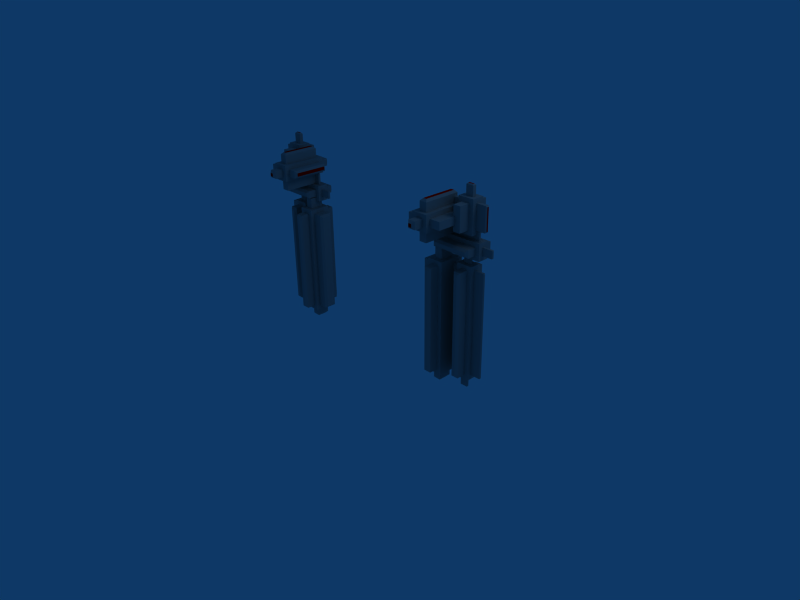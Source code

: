 # Source: verticalblocky.blend  (saved by Blender 2.49.2; exported with 4.5.12 LTS)
import bpy
from mathutils import Matrix  # noqa: F401  (used for matrix-valued properties, if any)

bpy.ops.wm.read_factory_settings(use_empty=True)
scene = bpy.context.scene
scene.name = 'Scene'

# ---- collections
col_collection_1 = bpy.data.collections.new('Collection 1'); scene.collection.children.link(col_collection_1)

# ---- materials (node trees are filled in below, after node groups)
mat_material = bpy.data.materials.new('Material')
mat_material.alpha_threshold = 0.0
mat_material.diffuse_color = (0.56, 0.56, 0.56, 1.0)
mat_material.roughness = 0.5
mat_material.line_color = (0.0, 0.0, 0.0, 1.0)
mat_material_001 = bpy.data.materials.new('Material.001')
mat_material_001.alpha_threshold = 0.0
mat_material_001.diffuse_color = (1.0, 0.0, 0.0, 1.0)
mat_material_001.roughness = 0.5
mat_material_001.line_color = (0.0, 0.0, 0.0, 1.0)

# ---- material node trees

# ---- world
world_world = bpy.data.worlds.new('World'); scene.world = world_world
world_world.color = (0.05656, 0.2208, 0.4)
world_world.use_sun_shadow = False
world_world.sun_shadow_jitter_overblur = 0.0
world_world.cycles.sampling_method = 'MANUAL'
world_world.cycles.sample_map_resolution = 256

# ---- cameras
cam_camera = bpy.data.cameras.new('Camera')
cam_camera.passepartout_alpha = 0.2
cam_camera.clip_end = 100.0
cam_camera.lens = 35.0
cam_camera.ortho_scale = 7.314
cam_camera.show_passepartout = False
cam_camera.show_safe_areas = True
cam_camera.dof.focus_distance = 0.0
cam_camera.dof.aperture_fstop = 128.0

# ---- lights
light_spot = bpy.data.lights.new('Spot', 'POINT')
light_spot.transmission_factor = 0.0
light_spot.cutoff_distance = 30.0
light_spot.energy = 100.0
light_spot.shadow_buffer_clip_start = 1.001
light_spot.shadow_soft_size = 1.0
light_spot.shadow_maximum_resolution = 0.006
light_spot.use_absolute_resolution = True
light_spot.cycles.use_multiple_importance_sampling = False

# ---- meshes
me_mesh_001 = bpy.data.meshes.new('Mesh.001')
me_mesh_001.from_pydata([(-0.1125, 0.06, -0.1626), (-0.1625, 0.04, -0.1826), (-0.1325, 0.04, -0.1826), (0.11, 0.1, 0.9247), (-0.1825, -0.062, -0.08263), (0.11, 0.18, 0.9247), (-0.3025, -0.062, 0.9274), (-0.2225, -0.062, 0.9274), (-0.2225, 0.06, 0.9274), (-0.1825, 0.18, -0.04263), (-0.1625, 0.2, -0.02263), (-0.1325, 0.2, -0.02263), (-0.1325, 0.2, 0.9074), (-0.1825, 0.18, 0.9274), (-0.1125, 0.18, 0.9274), (-0.3025, -0.062, -0.04263), (-0.3225, -0.042, -0.02263), (-0.1125, -0.062, -0.1626), (0.04, 0.18, -0.04525), (0.04, 0.1, -0.04525), (0.11, 0.18, -0.04525), (0.11, 0.1, -0.04525), (0.09, 0.2, 0.9047), (-0.2225, -0.062, -0.04263), (-0.3025, 0.06, -0.04263), (-0.2225, 0.06, -0.04263), (-0.3225, -0.042, 0.9074), (-0.1825, 0.1, -0.04263), (-0.1825, -0.062, -0.1626), (-0.1325, -0.042, -0.1826), (-0.3025, 0.06, 0.9274), (-0.3225, 0.04, -0.02263), (-0.3225, 0.04, 0.9074), (-0.1625, 0.2, 0.9074), (0.09, 0.2, -0.02525), (-0.1125, 0.18, -0.04263), (0.04, 0.1, 0.9247), (-0.06766, -0.404, 1.398), (-0.06766, -0.324, 1.328), (-0.08766, -0.424, 1.348), (-0.1377, -0.324, 1.328), (0.1625, 0.027, 1.272), (0.2525, 0.06, 1.284), (0.2525, 0.06, 1.492), (-0.2228, 0.06, 1.144), (-0.2228, 0.04, 1.074), (0.1872, 0.06, 1.184), (-0.2228, 0.0, 1.034), (0.1872, 0.0, 1.074), (-0.2228, 0.0, 1.184), (-0.1828, 0.0, 1.144), (0.2272, 0.0, 1.184), (0.11, 0.06, -0.08525), (0.11, 0.04, -0.08525), (0.15, 0.0, -0.08525), (0.15, 0.0, 0.9647), (0.04, 0.0, -0.04525), (0.0, 0.0, 0.9647), (0.0, 0.1, 0.9647), (0.15, 0.1, 0.9647), (0.11, 0.06, 0.9647), (0.15, 0.04, -0.04525), (0.15, 0.04, 0.9247), (-0.07252, -0.102, -0.08263), (-0.1825, -0.102, 0.9274), (-0.2225, 0.1, -0.08263), (-0.2225, -0.102, -0.08263), (-0.1825, 0.06, -0.08263), (-0.1125, 0.06, -0.08263), (-0.1125, -0.062, -0.08263), (0.0, 0.04, 0.9247), (0.0, 0.1, -0.08525), (0.0, 0.0, -0.08525), (0.0, 0.04, -0.04525), (0.2272, 0.1, 1.034), (0.2272, 0.1, 1.184), (0.2272, 0.04, 1.144), (0.2272, 0.0, 1.034), (0.2272, 0.06, 1.144), (-0.2225, -0.102, 0.9674), (0.15, 0.1, -0.08525), (-0.07252, 0.1, -0.08263), (-0.2225, 0.1, 0.9674), (-0.1825, 0.1, 0.9274), (-0.1125, 0.1, 0.9274), (-0.1125, 0.1, -0.04263), (-0.2228, 0.1, 1.034), (-0.1828, 0.1, 1.074), (-0.2228, 0.1, 1.184), (0.1872, 0.1, 1.074), (0.01254, 0.1, 1.532), (0.1225, 0.1, 1.492), (0.1625, 0.1, 1.232), (0.1625, 0.1, 1.532), (0.1225, 0.1, 1.272), (-0.02766, 0.1, 1.288), (-0.1377, 0.1, 1.398), (-0.1777, 0.1, 1.438), (-0.1377, 0.1, 1.328), (-0.06766, 0.1, 1.398), (-0.07252, 0.1, 0.9674), (-0.1825, 0.06, 0.9674), (-0.1825, -0.062, 0.9674), (-0.07252, -0.102, 0.9674), (-0.02766, -0.284, 1.398), (0.07234, -0.284, 1.398), (-0.1625, -0.202, -0.02263), (-0.1625, -0.202, 0.9074), (-0.1125, -0.182, 0.9274), (0.06, -0.1, 0.9047), (-0.1825, -0.182, -0.04263), (-0.1325, -0.202, 0.9074), (0.04, -0.08, -0.04525), (0.09, -0.1, -0.02525), (0.06, -0.1, -0.02525), (0.04, -0.08, 0.9247), (0.11, -0.08, 0.9247), (-0.1825, -0.182, 0.9274), (-0.1325, -0.202, -0.02263), (-0.1125, -0.102, -0.04263), (-0.1125, -0.182, -0.04263), (-0.1125, -0.102, 0.9274), (0.11, 0.0, 0.9247), (0.09, -0.1, 0.9047), (0.1225, -0.013, 1.272), (0.0, 0.06, 0.9247), (0.1872, 0.04, 1.184), (-0.1825, -0.062, 1.067), (-0.1825, 0.06, 1.067), (-0.1125, -0.062, 0.9674), (-0.1125, -0.062, 1.067), (-0.1125, 0.06, 0.9674), (-0.1125, 0.06, 1.067), (-0.1828, 0.04, 1.184), (-0.1828, 0.04, 1.284), (-0.1, 0.04, -0.04525), (0.11, 0.04, 1.065), (0.04, 0.04, 0.9647), (0.04, 0.06, 0.9647), (-0.1, 0.04, 0.9247), (-0.1, 0.06, 0.9247), (0.04, 0.06, 1.065), (0.11, 0.06, 1.065), (0.04, 0.04, 1.065), (-0.1825, -0.102, -0.04263), (-0.1, 0.06, -0.04525), (0.0, 0.06, -0.04525), (-0.02766, -0.284, 1.328), (0.01254, 0.06, 1.328), (0.07234, -0.284, 1.328), (0.05254, -0.113, 1.492), (0.05254, -0.113, 1.272), (0.11, 0.04, 0.9647), (0.1872, 0.04, 1.284), (0.01254, 0.06, 1.284), (0.1625, 0.06, 1.284), (-0.1828, 0.06, 1.184), (0.1225, -0.113, 1.272), (0.1225, -0.113, 1.492), (0.1225, -0.013, 1.492), (-0.06766, -0.284, 1.288), (-0.06766, 0.06, 1.288), (-0.02766, 0.06, 1.328), (0.01254, 0.06, 1.492), (-0.08746, 0.027, 1.272), (-0.08746, 0.027, 1.492), (-0.08746, 0.06, 1.438), (0.01254, 0.027, 1.272), (-0.08746, 0.06, 1.272), (0.11, -0.08, -0.04525), (0.04, 0.0, 0.9247), (0.11, 0.0, -0.04525), (-0.06766, -0.284, 1.188), (-0.1377, -0.284, 1.188), (-0.1377, 0.06, 1.188), (-0.08746, 0.06, 1.188), (-0.06766, 0.06, 1.188), (-0.08746, 0.06, 1.284), (-0.1377, 0.06, 1.518), (0.07234, 0.06, 1.328), (0.07234, 0.06, 1.398), (-0.1377, 0.06, 1.284), (-0.1828, 0.06, 1.284), (0.01254, 0.06, 1.272), (0.1872, 0.06, 1.272), (-0.06766, 0.06, 1.272), (-0.06766, 0.06, 1.284), (0.05254, -0.013, 1.492), (0.01254, -0.013, 1.532), (0.05254, -0.013, 1.272), (0.1225, 0.06, 1.532), (0.1625, -0.013, 1.532), (0.1625, -0.013, 1.232), (0.1625, 0.06, 1.272), (0.1625, 0.06, 1.492), (-0.1777, -0.324, 1.288), (-0.1377, 0.06, 1.288), (-0.08746, 0.06, 1.288), (-0.1377, -0.284, 1.288), (0.01254, 0.027, 1.492), (0.01254, 0.1, 1.232), (0.01254, -0.013, 1.232), (0.01254, 0.06, 1.398), (-0.1777, 0.06, 1.328), (-0.1777, 0.1, 1.288), (-0.02766, -0.324, 1.438), (-0.06766, 0.06, 1.438), (-0.1377, -0.284, 1.438), (-0.02766, -0.324, 1.288), (-0.02766, 0.1, 1.438), (-0.02766, 0.06, 1.398), (-0.06766, -0.324, 1.398), (-0.1777, -0.324, 1.438), (-0.1377, -0.324, 1.398), (-0.3178, 0.06, 1.144), (-0.3178, 0.06, 1.074), (-0.3228, 0.045, 1.079), (0.04, 0.04, -0.1803), (0.105, 0.055, -0.1853), (0.25, 0.045, -0.04025), (0.25, 0.045, 0.9197), (0.3222, 0.04, 1.074), (0.3272, 0.055, 1.079), (0.25, 0.055, 0.9197), (0.3222, 0.04, 1.144), (0.11, 0.06, -0.1803), (0.105, 0.045, -0.1853), (0.3222, 0.06, 1.074), (0.3272, 0.055, 1.139), (-0.3228, 0.055, 1.139), (0.15, 0.06, -0.04525), (0.245, 0.06, -0.04525), (0.25, 0.055, -0.04025), (0.15, 0.06, 0.9247), (0.245, 0.06, 0.9247), (-0.3178, 0.04, 1.144), (-0.3228, 0.045, 1.139), (-0.3228, 0.055, 1.079), (0.04, 0.06, -0.1803), (0.045, 0.045, -0.1853), (0.045, 0.055, -0.1853), (-0.2228, 0.06, 1.074), (0.04, 0.04, -0.08525), (0.3222, 0.06, 1.144), (0.3272, 0.045, 1.079), (0.3272, 0.045, 1.139), (0.04, 0.06, -0.08525), (0.245, 0.04, 0.9247), (0.245, 0.04, -0.04525), (0.2272, 0.04, 1.074), (0.1225, 0.027, 1.532), (0.06254, 0.05, 1.632), (0.2625, 0.037, 1.282), (0.2625, 0.037, 1.482), (0.2625, 0.05, 1.282), (0.2625, 0.05, 1.482), (0.2625, 0.05, 1.284), (0.1625, 0.027, 1.492), (0.2525, 0.027, 1.492), (0.1872, 0.06, 1.284), (-0.1828, -0.08, 1.144), (0.1872, 0.0, 1.144), (0.05254, 0.06, 1.532), (0.05254, 0.06, 1.622), (0.1225, 0.06, 1.622), (-0.1828, 0.0, 1.074), (0.05254, 0.027, 1.532), (0.1672, -0.1, 1.124), (-0.1628, -0.1, 1.124), (-0.1628, 0.2, 1.124), (0.1872, -0.08, 1.144), (0.1025, 0.2, 1.292), (0.1872, 0.18, 1.144), (0.1672, 0.2, 1.124), (0.1672, 0.2, 1.094), (-0.1628, -0.1, 1.094), (-0.1828, -0.08, 1.074), (0.1672, -0.1, 1.094), (0.1872, -0.08, 1.074), (0.07254, 0.2, 1.472), (-0.1377, -0.404, 1.398), (-0.06766, -0.404, 1.328), (-0.1628, 0.2, 1.094), (-0.1377, -0.404, 1.328), (-0.1177, -0.424, 1.348), (-0.06766, 0.18, 1.398), (-0.06766, 0.18, 1.328), (-0.08766, 0.2, 1.378), (-0.1177, -0.424, 1.378), (-0.08766, -0.424, 1.378), (-0.1177, 0.2, 1.348), (-0.1377, 0.18, 1.398), (-0.1177, 0.2, 1.378), (0.1025, 0.2, 1.472), (0.1225, 0.18, 1.492), (-0.08746, 0.06, 1.492), (-0.06766, 0.06, 1.492), (-0.1828, 0.18, 1.144), (-0.1828, 0.18, 1.074), (-0.1377, -0.284, 1.518), (-0.1377, 0.06, 1.438), (0.05254, 0.18, 1.272), (-0.06766, -0.284, 1.438), (-0.06766, 0.06, 1.518), (0.07254, 0.2, 1.292), (-0.1177, 0.04, 1.538), (-0.08766, 0.04, 1.538), (0.1872, 0.18, 1.074), (-0.06766, -0.284, 1.518), (-0.08766, -0.264, 1.538), (-0.1177, -0.264, 1.538), (-0.08766, 0.2, 1.348), (0.1225, 0.18, 1.272), (-0.1777, 0.06, 1.398), (0.05254, 0.1, 1.272), (0.05254, 0.1, 1.492), (-0.06766, 0.1, 1.328), (-0.1377, 0.18, 1.328), (-0.2577, 0.06, 1.328), (-0.1777, -0.284, 1.328), (-0.2577, -0.284, 1.398), (-0.2577, -0.284, 1.328), (-0.1777, -0.284, 1.398), (-0.2777, 0.04, 1.348), (0.05254, 0.18, 1.492), (0.1225, 0.027, 1.622), (0.05254, 0.027, 1.622), (0.1125, 0.037, 1.632), (0.2525, 0.06, 1.272), (-0.2577, 0.06, 1.398), (-0.2777, 0.04, 1.378), (-0.1828, 0.1, 1.144), (0.1872, 0.1, 1.144), (0.06254, 0.037, 1.632), (-0.2777, -0.264, 1.348), (0.1125, 0.05, 1.632), (-0.3178, 0.04, 1.074), (-0.2228, 0.04, 1.144), (-0.2777, -0.264, 1.378), (0.11, 0.04, -0.1803), (0.2272, 0.06, 1.074), (0.2525, 0.027, 1.272), (0.04, 0.18, 0.9247), (0.06, 0.2, 0.9047), (-0.1625, -0.042, -0.1826), (-0.1825, 0.06, -0.1626), (0.06, 0.2, -0.02525)], [], [(194, 259, 155), (104, 202, 210), (259, 46, 184), (148, 147, 162), (181, 153, 177), (177, 153, 186), (186, 153, 154), (296, 199, 163), (197, 177, 166), (167, 185, 183), (196, 181, 198), (172, 175, 176), (168, 181, 177), (156, 174, 46), (176, 46, 174), (176, 174, 175), (162, 166, 210), (148, 161, 162), (193, 92, 155), (197, 95, 161), (202, 154, 148), (154, 202, 163), (154, 163, 183), (209, 166, 206), (255, 254, 256), (303, 206, 296), (184, 41, 193), (345, 0, 2, 1), (18, 20, 21, 19), (15, 24, 25, 23), (24, 31, 32, 30), (86, 88, 331, 87), (92, 94, 91, 93), (164, 168, 185, 167), (339, 226, 218, 225), (252, 254, 255, 253), (50, 260, 270, 261), (207, 299, 178, 300), (325, 327, 333, 326), (28, 345, 1, 344), (18, 346, 34, 20), (2, 0, 17, 29), (343, 342, 5, 22), (41, 184, 328, 341), (318, 323, 330, 329), (340, 78, 243, 227), (339, 225, 52, 53), (320, 338, 334, 321), (45, 337, 235, 336), (263, 251, 335, 264), (325, 264, 335, 327), (321, 334, 323, 318), (255, 256, 42, 43), (326, 333, 251, 263), (297, 331, 332, 272), (320, 329, 330, 338), (254, 328, 42, 256), (318, 329, 313, 203), (315, 91, 294, 324), (334, 338, 330, 323), (321, 319, 322, 320), (231, 230, 233, 234), (321, 318, 203, 319), (96, 291, 317, 98), (99, 316, 286, 285), (298, 307, 89, 87), (341, 328, 254, 252), (317, 286, 316, 98), (315, 324, 301, 314), (320, 322, 313, 329), (91, 94, 312, 294), (306, 309, 308, 303), (290, 292, 287, 311), (299, 310, 305, 178), (291, 96, 99, 285), (308, 309, 310, 299), (332, 89, 307, 272), (178, 305, 306, 303), (304, 279, 293, 271), (302, 206, 303, 308), (314, 301, 312, 94), (310, 309, 306, 305), (282, 269, 273, 274), (302, 308, 299, 207), (331, 297, 298, 87), (269, 297, 272, 273), (166, 295, 296, 206), (279, 324, 294, 293), (284, 288, 280, 283), (317, 291, 292, 290), (289, 37, 280, 288), (286, 311, 287, 285), (281, 39, 284, 283), (298, 282, 274, 307), (289, 39, 281, 37), (317, 290, 311, 286), (280, 213, 40, 283), (301, 324, 279, 304), (277, 278, 270, 267), (312, 271, 293, 294), (276, 278, 277, 275), (291, 285, 287, 292), (260, 268, 267, 270), (272, 307, 274, 273), (268, 260, 276, 275), (301, 304, 271, 312), (270, 278, 48, 261), (298, 297, 269, 282), (277, 267, 268, 275), (250, 325, 326, 266), (265, 48, 278, 276), (262, 263, 264, 190), (184, 259, 42, 328), (276, 260, 50, 265), (194, 257, 258, 43), (341, 252, 253, 258), (258, 253, 255, 43), (333, 327, 335, 251), (250, 190, 264, 325), (221, 224, 76, 249), (249, 340, 227, 221), (248, 247, 62, 61), (238, 246, 52, 225), (245, 244, 222, 228), (76, 224, 243, 78), (339, 53, 242, 217), (215, 241, 45, 336), (240, 218, 226, 239), (242, 246, 238, 217), (236, 229, 237, 216), (214, 235, 337, 44), (62, 247, 234, 233), (219, 232, 223, 220), (230, 231, 248, 61), (215, 237, 229, 214), (227, 243, 228, 222), (221, 244, 245, 224), (231, 234, 223, 232), (235, 236, 216, 336), (221, 227, 222, 244), (248, 219, 220, 247), (238, 225, 218, 240), (243, 224, 245, 228), (217, 239, 226, 339), (237, 215, 336, 216), (217, 238, 240, 239), (229, 236, 235, 214), (247, 220, 223, 234), (248, 231, 232, 219), (205, 212, 213, 211), (195, 40, 213, 212), (208, 38, 40, 195), (208, 205, 211, 38), (95, 209, 210, 162), (205, 104, 210, 209), (147, 104, 205, 208), (208, 95, 162, 147), (97, 300, 166, 209), (212, 207, 300, 97), (302, 205, 209, 206), (212, 205, 302, 207), (313, 97, 204, 203), (195, 319, 203, 204), (212, 322, 319, 195), (212, 97, 313, 322), (163, 90, 200, 183), (201, 167, 183, 200), (188, 90, 163, 199), (188, 199, 167, 201), (95, 208, 160, 161), (195, 198, 160, 208), (204, 95, 197, 196), (204, 196, 198, 195), (155, 92, 93, 194), (191, 257, 194, 93), (192, 92, 193, 41), (192, 41, 257, 191), (90, 262, 190, 93), (90, 188, 266, 262), (250, 191, 93, 190), (188, 191, 250, 266), (200, 92, 192, 201), (159, 191, 188, 187), (201, 189, 187, 188), (192, 124, 189, 201), (192, 191, 159, 124), (186, 161, 148, 154), (202, 206, 296, 163), (210, 166, 206, 202), (197, 166, 162, 161), (185, 186, 154, 183), (175, 168, 185, 176), (46, 176, 185, 184), (183, 154, 155, 193), (156, 182, 181, 174), (174, 181, 168, 175), (148, 202, 180, 179), (295, 178, 303, 296), (300, 178, 295, 166), (177, 197, 161, 186), (181, 196, 197, 177), (173, 174, 175, 172), (173, 198, 181, 174), (172, 160, 198, 173), (56, 171, 169, 112), (112, 115, 170, 56), (169, 171, 122, 116), (177, 165, 295, 166), (164, 165, 177, 168), (165, 199, 296, 295), (167, 199, 165, 164), (168, 177, 186, 185), (162, 210, 202, 148), (149, 105, 104, 147), (172, 176, 161, 160), (150, 158, 159, 187), (157, 124, 159, 158), (134, 182, 156, 133), (193, 155, 259, 184), (154, 153, 259, 155), (182, 134, 153, 181), (152, 60, 142, 136), (157, 158, 150, 151), (151, 150, 187, 189), (105, 149, 179, 180), (147, 148, 179, 149), (145, 140, 125, 146), (145, 146, 73, 135), (144, 119, 120, 110), (64, 117, 108, 121), (141, 143, 136, 142), (138, 141, 142, 60), (135, 139, 140, 145), (143, 141, 138, 137), (152, 136, 143, 137), (73, 70, 139, 135), (126, 153, 134, 133), (127, 130, 132, 128), (130, 129, 131, 132), (101, 128, 132, 131), (102, 127, 128, 101), (129, 130, 127, 102), (126, 46, 259, 153), (139, 70, 125, 140), (151, 189, 124, 157), (113, 123, 109, 114), (170, 115, 116, 122), (120, 119, 121, 108), (118, 111, 107, 106), (110, 117, 64, 144), (113, 169, 116, 123), (114, 109, 115, 112), (112, 169, 113, 114), (117, 107, 111, 108), (120, 118, 106, 110), (115, 109, 123, 116), (118, 120, 108, 111), (106, 107, 117, 110), (104, 105, 180, 202), (63, 81, 100, 103), (86, 74, 77, 47), (129, 103, 100, 131), (82, 101, 131, 100), (82, 79, 102, 101), (79, 103, 129, 102), (96, 97, 209, 99), (95, 316, 99, 209), (204, 98, 316, 95), (204, 97, 96, 98), (200, 314, 94, 92), (315, 90, 93, 91), (200, 90, 315, 314), (331, 88, 75, 332), (74, 89, 332, 75), (86, 87, 89, 74), (83, 82, 100, 84), (81, 85, 84, 100), (65, 27, 85, 81), (65, 82, 83, 27), (36, 58, 59, 3), (80, 21, 3, 59), (71, 19, 21, 80), (71, 58, 36, 19), (66, 23, 25, 65), (7, 23, 66, 79), (8, 82, 65, 25), (79, 82, 8, 7), (51, 76, 78, 75), (249, 76, 51, 77), (340, 74, 75, 78), (77, 74, 340, 249), (58, 71, 146, 125), (72, 73, 146, 71), (70, 73, 72, 57), (57, 58, 125, 70), (68, 81, 63, 69), (66, 4, 69, 63), (65, 67, 4, 66), (65, 81, 68, 67), (121, 103, 79, 64), (66, 144, 64, 79), (63, 119, 144, 66), (63, 103, 121, 119), (230, 80, 59, 233), (55, 62, 233, 59), (54, 61, 62, 55), (54, 80, 230, 61), (58, 138, 60, 59), (152, 55, 59, 60), (57, 55, 152, 137), (57, 137, 138, 58), (122, 55, 57, 170), (72, 56, 170, 57), (54, 171, 56, 72), (54, 55, 122, 171), (80, 54, 53, 52), (72, 242, 53, 54), (71, 80, 52, 246), (71, 246, 242, 72), (261, 51, 49, 50), (47, 265, 50, 49), (77, 48, 265, 47), (77, 51, 261, 48), (88, 156, 46, 75), (133, 156, 88, 49), (126, 51, 75, 46), (49, 51, 126, 133), (44, 88, 86, 241), (47, 45, 241, 86), (49, 337, 45, 47), (49, 88, 44, 337), (326, 263, 262, 266), (259, 194, 43, 42), (341, 258, 257, 41), (40, 38, 281, 283), (39, 289, 288, 284), (213, 280, 37, 211), (37, 281, 38, 211), (19, 36, 342, 18), (9, 35, 85, 27), (23, 7, 6, 15), (346, 343, 22, 34), (33, 13, 14, 12), (4, 67, 345, 28), (15, 6, 26, 16), (1, 2, 29, 344), (28, 344, 29, 17), (27, 83, 13, 9), (35, 11, 12, 14), (16, 26, 32, 31), (6, 30, 32, 26), (18, 342, 343, 346), (20, 34, 22, 5), (9, 13, 33, 10), (17, 0, 68, 69), (15, 16, 31, 24), (83, 84, 14, 13), (10, 33, 12, 11), (9, 10, 11, 35), (6, 7, 8, 30), (21, 20, 5, 3), (85, 35, 14, 84), (17, 69, 4, 28), (68, 0, 345, 67), (215, 214, 44, 241), (36, 3, 5, 342), (24, 30, 8, 25), (185, 183, 193, 184), (176, 185, 186, 161)])
me_mesh_001.polygons.foreach_set('material_index', [0, 0, 0, 0, 0, 0, 0, 0, 0, 0, 0, 0, 0, 0, 0, 0, 0, 0, 0, 0, 0, 0, 0, 0, 0, 0, 0, 0, 0, 0, 0, 0, 0, 0, 0, 1, 0, 0, 0, 0, 0, 0, 0, 0, 0, 0, 0, 0, 0, 0, 0, 0, 0, 0, 0, 0, 0, 0, 0, 1, 0, 0, 0, 0, 0, 0, 0, 0, 0, 0, 0, 0, 1, 0, 0, 0, 0, 0, 1, 0, 0, 1, 0, 0, 0, 0, 0, 0, 0, 0, 0, 0, 0, 0, 0, 0, 0, 0, 0, 0, 0, 0, 0, 0, 0, 0, 0, 0, 0, 0, 0, 0, 0, 0, 0, 0, 0, 1, 0, 0, 0, 0, 0, 0, 0, 0, 0, 0, 0, 0, 0, 0, 0, 0, 0, 0, 0, 0, 0, 0, 0, 0, 0, 0, 0, 0, 0, 0, 0, 0, 0, 0, 0, 0, 0, 0, 0, 0, 0, 0, 0, 0, 0, 0, 0, 0, 0, 0, 0, 0, 0, 0, 0, 0, 0, 0, 0, 0, 0, 0, 0, 0, 0, 0, 0, 0, 0, 0, 0, 0, 0, 0, 0, 0, 0, 0, 0, 0, 0, 0, 0, 0, 0, 0, 0, 0, 0, 0, 0, 0, 0, 0, 0, 0, 0, 0, 0, 0, 0, 0, 0, 0, 0, 0, 0, 0, 0, 0, 0, 0, 0, 0, 0, 0, 0, 0, 0, 0, 0, 0, 0, 0, 0, 0, 0, 0, 0, 0, 0, 0, 0, 0, 0, 0, 0, 0, 0, 0, 0, 0, 0, 0, 0, 0, 0, 0, 0, 0, 0, 0, 0, 0, 0, 0, 0, 0, 0, 0, 0, 0, 0, 0, 0, 0, 0, 0, 0, 0, 0, 0, 0, 0, 0, 0, 0, 0, 0, 0, 0, 0, 0, 0, 0, 0, 0, 0, 0, 0, 0, 0, 0, 0, 0, 0, 0, 0, 0, 0, 0, 0, 0, 0, 0, 0, 0, 0, 0, 0, 0, 0, 0, 0, 0, 0, 0, 1, 0, 0, 0, 0, 0, 0, 0, 0, 0, 0, 0, 0, 0, 0, 0, 0, 0, 0, 0, 0, 0, 0, 0, 0, 0, 0, 0, 0, 0, 0, 0, 0, 0])
_uv = me_mesh_001.uv_layers.new(name='UVTex')
_uv.uv.foreach_set('vector', [0.7445, 0.1105, 0.7001, 0.1159, 0.7, 0.1106, 0.9012, 0.1011, 0.91, 0.1745, 0.9014, 0.1746, 0.4599, 0.03685, 0.4599, 0.03685, 0.4599, 0.03685, 0.8884, 0.1011, 0.8796, 0.1745, 0.8798, 0.101, 0.7488, 0.2014, 0.7447, 0.132, 0.7488, 0.1906, 0.7488, 0.1906, 0.7447, 0.132, 0.7488, 0.1864, 0.7488, 0.1864, 0.7447, 0.132, 0.7489, 0.1693, 0.5037, 0.2784, 0.4967, 0.2612, 0.5037, 0.2613, 0.4599, 0.03685, 0.4599, 0.03685, 0.4599, 0.03685, 0.5369, 0.2976, 0.5439, 0.2804, 0.544, 0.2975, 0.8978, 0.51, 0.897, 0.51, 0.898, 0.4365, 0.8407, 0.5248, 0.8367, 0.4513, 0.841, 0.4514, 0.6974, 0.05722, 0.6998, 0.0465, 0.6999, 0.05722, 0.6785, 0.03691, 0.6792, 0.04656, 0.6787, 0.1159, 0.6793, 0.06151, 0.6787, 0.1159, 0.6792, 0.04656, 0.4599, 0.03685, 0.4599, 0.03685, 0.4599, 0.03685, 0.7092, 0.06996, 0.7327, 0.05712, 0.7242, 0.06992, 0.7092, 0.07855, 0.7006, 0.06144, 0.7092, 0.06996, 0.5193, 0.4567, 0.5279, 0.4481, 0.5193, 0.4592, 0.72, 0.3478, 0.7328, 0.3393, 0.7242, 0.3478, 0.4599, 0.03685, 0.4599, 0.03685, 0.4599, 0.03685, 0.4599, 0.03685, 0.4599, 0.03685, 0.4599, 0.03685, 0.4599, 0.03685, 0.4599, 0.03685, 0.4599, 0.03685, 0.536, 0.448, 0.5232, 0.4395, 0.5275, 0.4395, 0.4599, 0.03685, 0.4599, 0.03685, 0.4599, 0.03685, 0.4599, 0.03685, 0.4599, 0.03685, 0.4599, 0.03685, 0.5439, 0.3028, 0.5369, 0.2976, 0.5439, 0.2976, 0.9563, 0.3437, 0.9413, 0.3437, 0.9456, 0.3394, 0.952, 0.3394, 0.5803, 0.3895, 0.5653, 0.3895, 0.5653, 0.3725, 0.5802, 0.3724, 0.7176, 0.5089, 0.7177, 0.535, 0.7006, 0.5351, 0.7005, 0.509, 0.7803, 0.244, 0.7761, 0.2397, 0.7767, 0.0411, 0.781, 0.03685, 0.504, 0.2612, 0.5361, 0.2613, 0.5275, 0.2699, 0.5125, 0.2698, 0.8796, 0.03695, 0.8882, 0.04547, 0.8883, 0.09246, 0.8798, 0.101, 0.5368, 0.2762, 0.5439, 0.2762, 0.5439, 0.2804, 0.5369, 0.2976, 0.7717, 0.352, 0.7728, 0.3509, 0.7749, 0.3509, 0.776, 0.352, 0.495, 0.304, 0.4922, 0.304, 0.4924, 0.2612, 0.4951, 0.2612, 0.9194, 0.4984, 0.9023, 0.4984, 0.9025, 0.4193, 0.9196, 0.4194, 0.923, 0.101, 0.9401, 0.1011, 0.9399, 0.1746, 0.9228, 0.1745, 0.5369, 0.319, 0.539, 0.3211, 0.539, 0.3318, 0.5369, 0.3339, 0.9562, 0.3176, 0.9563, 0.3437, 0.952, 0.3394, 0.9519, 0.3219, 0.5803, 0.3895, 0.576, 0.3938, 0.5696, 0.3938, 0.5653, 0.3895, 0.9456, 0.3394, 0.9413, 0.3437, 0.9412, 0.3177, 0.9455, 0.3219, 0.576, 0.3938, 0.5803, 0.3981, 0.5653, 0.3981, 0.5696, 0.3938, 0.5369, 0.2976, 0.5439, 0.3028, 0.544, 0.3168, 0.5369, 0.3168, 0.9414, 0.4929, 0.9457, 0.4886, 0.9521, 0.4886, 0.9564, 0.4928, 0.598, 0.5155, 0.6129, 0.5155, 0.613, 0.5357, 0.5981, 0.5358, 0.776, 0.3018, 0.7717, 0.3018, 0.7718, 0.2815, 0.7761, 0.2815, 0.9562, 0.4193, 0.9519, 0.4236, 0.9455, 0.4237, 0.9412, 0.4194, 0.7605, 0.5155, 0.7755, 0.5154, 0.7755, 0.5357, 0.7606, 0.5358, 0.544, 0.3339, 0.5418, 0.3318, 0.5418, 0.3211, 0.5439, 0.3189, 0.4967, 0.3232, 0.5037, 0.3232, 0.5016, 0.3254, 0.4988, 0.3254, 0.9367, 0.3403, 0.941, 0.3445, 0.9412, 0.4094, 0.937, 0.4137, 0.7424, 0.1318, 0.7001, 0.132, 0.7001, 0.1298, 0.7446, 0.1297, 0.5369, 0.3339, 0.539, 0.3318, 0.5418, 0.3318, 0.544, 0.3339, 0.7178, 0.5089, 0.7007, 0.5089, 0.7005, 0.4299, 0.7176, 0.4299, 0.9367, 0.4929, 0.9369, 0.4194, 0.9412, 0.4237, 0.941, 0.4886, 0.6997, 0.132, 0.6976, 0.1298, 0.7001, 0.1298, 0.7001, 0.132, 0.8464, 0.5267, 0.8614, 0.5267, 0.8613, 0.5438, 0.8464, 0.5437, 0.8078, 0.5438, 0.7928, 0.5437, 0.7929, 0.5267, 0.8078, 0.5267, 0.9455, 0.4237, 0.9519, 0.4236, 0.9521, 0.4886, 0.9457, 0.4886, 0.6195, 0.5438, 0.6194, 0.5267, 0.6344, 0.5267, 0.6344, 0.5438, 0.841, 0.03691, 0.8612, 0.03685, 0.8619, 0.244, 0.8416, 0.2441, 0.9367, 0.3403, 0.937, 0.4137, 0.9199, 0.4138, 0.9196, 0.3403, 0.9656, 0.06681, 0.9655, 0.0839, 0.9506, 0.08385, 0.9506, 0.06676, 0.9589, 0.5356, 0.9439, 0.5357, 0.9439, 0.5186, 0.9588, 0.5185, 0.9154, 0.2441, 0.9151, 0.3232, 0.898, 0.3231, 0.8983, 0.2441, 0.5369, 0.3168, 0.544, 0.3168, 0.5418, 0.3189, 0.5391, 0.3189, 0.5653, 0.3553, 0.5803, 0.3553, 0.5802, 0.3724, 0.5653, 0.3724, 0.9335, 0.03685, 0.9506, 0.03691, 0.9504, 0.0839, 0.9333, 0.08384, 0.9367, 0.4929, 0.9196, 0.4928, 0.9199, 0.4193, 0.9369, 0.4194, 0.5439, 0.5155, 0.5438, 0.4685, 0.5609, 0.4684, 0.561, 0.5154, 0.6896, 0.4512, 0.6898, 0.5161, 0.6855, 0.5204, 0.6853, 0.447, 0.5411, 0.2719, 0.5411, 0.2655, 0.5476, 0.2655, 0.5475, 0.2719, 0.9401, 0.1011, 0.9443, 0.1054, 0.9441, 0.1703, 0.9399, 0.1746, 0.5653, 0.4323, 0.5653, 0.4152, 0.5802, 0.4152, 0.5803, 0.4323, 0.5653, 0.3125, 0.5696, 0.3082, 0.576, 0.3083, 0.5803, 0.3125, 0.8408, 0.5419, 0.8258, 0.542, 0.8258, 0.5249, 0.8407, 0.5248, 0.7497, 0.04634, 0.754, 0.0506, 0.754, 0.05701, 0.7498, 0.06129, 0.5759, 0.2655, 0.576, 0.3039, 0.5696, 0.304, 0.5695, 0.2655, 0.6684, 0.5205, 0.6682, 0.447, 0.6853, 0.447, 0.6855, 0.5204, 0.4807, 0.5123, 0.4807, 0.5293, 0.4658, 0.5294, 0.4657, 0.5123, 0.6783, 0.3262, 0.6718, 0.3261, 0.672, 0.2612, 0.6785, 0.2612, 0.3273, 0.05483, 0.3561, 0.05474, 0.3571, 0.3716, 0.3283, 0.3717, 0.5653, 0.3296, 0.5653, 0.3125, 0.5803, 0.3125, 0.5802, 0.3296, 0.9656, 0.0369, 0.9655, 0.05399, 0.9506, 0.05394, 0.9506, 0.03685, 0.7221, 0.5046, 0.7178, 0.5089, 0.7176, 0.4299, 0.7219, 0.4341, 0.7327, 0.05712, 0.7444, 0.05708, 0.7444, 0.06131, 0.7327, 0.06135, 0.576, 0.3039, 0.5803, 0.3082, 0.5653, 0.3082, 0.5696, 0.304, 0.9024, 0.336, 0.9088, 0.336, 0.913, 0.3402, 0.8981, 0.3403, 0.5368, 0.2762, 0.5369, 0.2612, 0.5411, 0.2655, 0.5411, 0.2719, 0.9087, 0.3295, 0.913, 0.3253, 0.913, 0.3402, 0.9088, 0.336, 0.9439, 0.5186, 0.9481, 0.5143, 0.9545, 0.5143, 0.9588, 0.5185, 0.898, 0.3253, 0.9023, 0.3296, 0.9024, 0.336, 0.8981, 0.3403, 0.9154, 0.2441, 0.9196, 0.2484, 0.9194, 0.3189, 0.9151, 0.3232, 0.9087, 0.3295, 0.9023, 0.3296, 0.898, 0.3253, 0.913, 0.3253, 0.5653, 0.3553, 0.5696, 0.351, 0.576, 0.351, 0.5803, 0.3553, 0.5824, 0.5267, 0.5824, 0.5438, 0.5675, 0.5438, 0.5674, 0.5267, 0.5801, 0.2612, 0.5803, 0.3082, 0.576, 0.3039, 0.5759, 0.2655, 0.7373, 0.3435, 0.7331, 0.3392, 0.748, 0.3393, 0.7437, 0.3435, 0.5609, 0.4684, 0.5652, 0.4727, 0.5653, 0.5111, 0.561, 0.5154, 0.7263, 0.4299, 0.7266, 0.5089, 0.7223, 0.5047, 0.7221, 0.4342, 0.5653, 0.4323, 0.5803, 0.4323, 0.576, 0.4366, 0.5696, 0.4366, 0.9023, 0.4984, 0.898, 0.4941, 0.8983, 0.4236, 0.9025, 0.4193, 0.5432, 0.5271, 0.5283, 0.5272, 0.5326, 0.5229, 0.539, 0.5229, 0.7435, 0.414, 0.7478, 0.4183, 0.7328, 0.4182, 0.7371, 0.414, 0.4807, 0.5293, 0.4765, 0.5336, 0.4701, 0.5336, 0.4658, 0.5294, 0.543, 0.5443, 0.5281, 0.5443, 0.5281, 0.5272, 0.5431, 0.5272, 0.5281, 0.4481, 0.543, 0.4481, 0.5387, 0.4524, 0.5323, 0.4524, 0.2985, 0.05474, 0.3273, 0.05483, 0.3264, 0.3717, 0.2976, 0.3716, 0.8228, 0.5206, 0.8228, 0.5399, 0.8079, 0.5399, 0.8078, 0.5207, 0.7434, 0.4299, 0.7437, 0.5089, 0.7266, 0.5089, 0.7263, 0.4299, 0.6832, 0.5397, 0.6833, 0.5205, 0.6982, 0.5205, 0.6982, 0.5397, 0.6975, 0.1159, 0.7001, 0.1159, 0.7001, 0.1298, 0.6976, 0.1298, 0.9548, 0.227, 0.9697, 0.2269, 0.9698, 0.244, 0.9548, 0.2441, 0.5037, 0.304, 0.4966, 0.304, 0.4967, 0.2847, 0.5037, 0.2848, 0.7732, 0.4684, 0.7754, 0.4705, 0.7755, 0.5132, 0.7734, 0.5154, 0.4967, 0.2847, 0.4988, 0.2826, 0.5016, 0.2826, 0.5037, 0.2848, 0.539, 0.3318, 0.539, 0.3211, 0.5418, 0.3211, 0.5418, 0.3318, 0.4966, 0.304, 0.5037, 0.304, 0.5037, 0.3232, 0.4967, 0.3232, 0.5503, 0.5155, 0.5653, 0.5155, 0.5652, 0.5358, 0.5503, 0.5358, 0.7446, 0.3179, 0.7488, 0.3179, 0.7488, 0.3382, 0.7445, 0.3382, 0.82, 0.244, 0.8207, 0.03685, 0.841, 0.03691, 0.8403, 0.2441, 0.6831, 0.5205, 0.6832, 0.5408, 0.6682, 0.5408, 0.6682, 0.5205, 0.5429, 0.335, 0.5428, 0.3478, 0.5407, 0.3478, 0.5408, 0.335, 0.6667, 0.3478, 0.6666, 0.3275, 0.6709, 0.3275, 0.671, 0.3477, 0.9443, 0.1531, 0.9444, 0.1328, 0.9593, 0.1329, 0.9593, 0.1532, 0.5037, 0.3264, 0.5037, 0.3467, 0.4995, 0.3467, 0.4994, 0.3264, 0.775, 0.3381, 0.7749, 0.3509, 0.7728, 0.3509, 0.7729, 0.3381, 0.7761, 0.3221, 0.7718, 0.3221, 0.7717, 0.3018, 0.776, 0.3018, 0.775, 0.336, 0.7729, 0.336, 0.7728, 0.3232, 0.7749, 0.3232, 0.4965, 0.3456, 0.4922, 0.3456, 0.4923, 0.3253, 0.4966, 0.3253, 0.7718, 0.2815, 0.7717, 0.2612, 0.776, 0.2612, 0.7761, 0.2815, 0.2947, 0.9765, 0.2851, 0.9765, 0.288, 0.05474, 0.2976, 0.05477, 0.6785, 0.3262, 0.6784, 0.3465, 0.6741, 0.3464, 0.6742, 0.3262, 0.7717, 0.3221, 0.7728, 0.3232, 0.7729, 0.336, 0.7718, 0.337, 0.5396, 0.3489, 0.5397, 0.3339, 0.5408, 0.335, 0.5407, 0.3478, 0.5439, 0.3489, 0.5428, 0.3478, 0.5429, 0.335, 0.544, 0.3339, 0.8226, 0.2441, 0.8232, 0.4513, 0.8222, 0.4502, 0.8215, 0.2452, 0.7761, 0.337, 0.775, 0.336, 0.7749, 0.3232, 0.776, 0.3221, 0.5439, 0.3489, 0.5396, 0.3489, 0.5407, 0.3478, 0.5428, 0.3478, 0.8183, 0.2441, 0.8194, 0.2452, 0.82, 0.4502, 0.819, 0.4513, 0.7761, 0.3371, 0.776, 0.352, 0.7749, 0.3509, 0.775, 0.3381, 0.5397, 0.3339, 0.544, 0.3339, 0.5429, 0.335, 0.5408, 0.335, 0.7718, 0.337, 0.7729, 0.3381, 0.7728, 0.3509, 0.7717, 0.352, 0.5026, 0.3254, 0.5037, 0.3264, 0.4994, 0.3264, 0.5005, 0.3254, 0.7718, 0.337, 0.7761, 0.3371, 0.775, 0.3381, 0.7729, 0.3381, 0.4954, 0.3467, 0.4933, 0.3467, 0.4922, 0.3456, 0.4965, 0.3456, 0.819, 0.4513, 0.82, 0.4502, 0.8222, 0.4502, 0.8232, 0.4513, 0.8183, 0.2441, 0.8226, 0.2441, 0.8215, 0.2452, 0.8194, 0.2452, 0.5974, 0.5005, 0.5654, 0.5006, 0.5739, 0.492, 0.5889, 0.4919, 0.5653, 0.4685, 0.5739, 0.477, 0.5739, 0.492, 0.5654, 0.5006, 0.5973, 0.4684, 0.5888, 0.477, 0.5739, 0.477, 0.5653, 0.4685, 0.5973, 0.4684, 0.5974, 0.5005, 0.5889, 0.4919, 0.5888, 0.477, 0.4717, 0.3574, 0.5037, 0.3575, 0.4952, 0.3661, 0.4802, 0.366, 0.5034, 0.4481, 0.4949, 0.4395, 0.4952, 0.3661, 0.5037, 0.3575, 0.48, 0.4395, 0.4949, 0.4395, 0.5034, 0.4481, 0.4714, 0.448, 0.4714, 0.448, 0.4717, 0.3574, 0.4802, 0.366, 0.48, 0.4395, 0.504, 0.4481, 0.5125, 0.4395, 0.5232, 0.4395, 0.536, 0.448, 0.5037, 0.3575, 0.5123, 0.3661, 0.5125, 0.4395, 0.504, 0.4481, 0.5272, 0.366, 0.5358, 0.3574, 0.536, 0.448, 0.5275, 0.4395, 0.5037, 0.3575, 0.5358, 0.3574, 0.5272, 0.366, 0.5123, 0.3661, 0.6919, 0.4383, 0.7005, 0.4469, 0.6685, 0.447, 0.677, 0.4384, 0.6682, 0.3564, 0.6768, 0.3649, 0.677, 0.4384, 0.6685, 0.447, 0.7002, 0.3563, 0.6917, 0.3649, 0.6768, 0.3649, 0.6682, 0.3564, 0.7002, 0.3563, 0.7005, 0.4469, 0.6919, 0.4383, 0.6917, 0.3649, 0.4872, 0.4567, 0.4957, 0.4482, 0.4955, 0.5123, 0.487, 0.5037, 0.4714, 0.5122, 0.48, 0.5037, 0.487, 0.5037, 0.4955, 0.5123, 0.4716, 0.4481, 0.4957, 0.4482, 0.4872, 0.4567, 0.4801, 0.4567, 0.4716, 0.4481, 0.4801, 0.4567, 0.48, 0.5037, 0.4714, 0.5122, 0.7328, 0.3393, 0.7325, 0.4299, 0.724, 0.4213, 0.7242, 0.3478, 0.7005, 0.4298, 0.7091, 0.4213, 0.724, 0.4213, 0.7325, 0.4299, 0.7008, 0.3392, 0.7328, 0.3393, 0.72, 0.3478, 0.7093, 0.3478, 0.7008, 0.3392, 0.7093, 0.3478, 0.7091, 0.4213, 0.7005, 0.4298, 0.5193, 0.4592, 0.5279, 0.4481, 0.5281, 0.5122, 0.5195, 0.5037, 0.5039, 0.5123, 0.5124, 0.5037, 0.5195, 0.5037, 0.5281, 0.5122, 0.5037, 0.4482, 0.5279, 0.4481, 0.5193, 0.4567, 0.5123, 0.4567, 0.5037, 0.4482, 0.5123, 0.4567, 0.5124, 0.5037, 0.5039, 0.5123, 0.8078, 0.5266, 0.7993, 0.5181, 0.7992, 0.5031, 0.8077, 0.4945, 0.8078, 0.5266, 0.7837, 0.5266, 0.7922, 0.5181, 0.7993, 0.5181, 0.7922, 0.5031, 0.7836, 0.4946, 0.8077, 0.4945, 0.7992, 0.5031, 0.7837, 0.5266, 0.7836, 0.4946, 0.7922, 0.5031, 0.7922, 0.5181, 0.9439, 0.4929, 0.9438, 0.525, 0.9196, 0.5249, 0.9197, 0.4929, 0.9033, 0.2355, 0.9118, 0.244, 0.8798, 0.2441, 0.8883, 0.2355, 0.8796, 0.18, 0.8882, 0.1885, 0.8883, 0.2355, 0.8798, 0.2441, 0.9116, 0.1799, 0.9031, 0.1885, 0.8882, 0.1885, 0.8796, 0.18, 0.9116, 0.1799, 0.9118, 0.244, 0.9033, 0.2355, 0.9031, 0.1885, 0.6999, 0.06145, 0.7006, 0.06144, 0.7092, 0.07855, 0.6999, 0.07858, 0.7242, 0.0785, 0.7327, 0.06135, 0.7444, 0.06131, 0.7444, 0.07844, 0.7242, 0.06992, 0.7327, 0.05712, 0.7327, 0.06135, 0.7242, 0.0785, 0.7006, 0.05721, 0.7327, 0.05712, 0.7092, 0.06996, 0.7006, 0.06144, 0.6974, 0.06145, 0.6999, 0.06145, 0.6999, 0.07858, 0.6974, 0.07858, 0.6793, 0.05728, 0.6974, 0.05722, 0.6974, 0.06145, 0.6793, 0.06151, 0.6787, 0.1159, 0.6793, 0.06151, 0.6974, 0.06145, 0.6975, 0.1159, 0.6974, 0.07858, 0.6999, 0.07858, 0.7, 0.1106, 0.6975, 0.1106, 0.6785, 0.03691, 0.6998, 0.03685, 0.6998, 0.0465, 0.6792, 0.04656, 0.6792, 0.04656, 0.6998, 0.0465, 0.6974, 0.05722, 0.6793, 0.05728, 0.7092, 0.07855, 0.7242, 0.0785, 0.7242, 0.09127, 0.7093, 0.09132, 0.7444, 0.05708, 0.7497, 0.04634, 0.7498, 0.06129, 0.7444, 0.06131, 0.7326, 0.0464, 0.7497, 0.04634, 0.7444, 0.05708, 0.7327, 0.05712, 0.6999, 0.05722, 0.7006, 0.05721, 0.7006, 0.06144, 0.6999, 0.06145, 0.6998, 0.0465, 0.7006, 0.04649, 0.7006, 0.05721, 0.6999, 0.05722, 0.8258, 0.5248, 0.826, 0.4513, 0.8367, 0.4513, 0.8407, 0.5248, 0.8766, 0.4364, 0.898, 0.4365, 0.897, 0.51, 0.8764, 0.5099, 0.4957, 0.5123, 0.4957, 0.5336, 0.4808, 0.5337, 0.4807, 0.5123, 0.7928, 0.5437, 0.7779, 0.5438, 0.7778, 0.5267, 0.7928, 0.5267, 0.8758, 0.2441, 0.8764, 0.4513, 0.8593, 0.4513, 0.8587, 0.2441, 0.7974, 0.4513, 0.7803, 0.4512, 0.781, 0.2441, 0.798, 0.2441, 0.6709, 0.3057, 0.664, 0.2612, 0.671, 0.2612, 0.671, 0.2729, 0.6639, 0.3082, 0.664, 0.2612, 0.6709, 0.3057, 0.6709, 0.3082, 0.4966, 0.2826, 0.4967, 0.2612, 0.5037, 0.2784, 0.5037, 0.2826, 0.9332, 0.03685, 0.9333, 0.08384, 0.912, 0.08391, 0.9118, 0.03692, 0.6974, 0.05722, 0.6999, 0.05722, 0.6999, 0.06145, 0.6974, 0.06145, 0.7092, 0.06996, 0.7242, 0.06992, 0.7242, 0.0785, 0.7092, 0.07855, 0.513, 0.5123, 0.528, 0.5123, 0.5281, 0.5336, 0.5131, 0.5337, 0.9199, 0.3176, 0.9196, 0.2441, 0.941, 0.2441, 0.9412, 0.3176, 0.9412, 0.3438, 0.9562, 0.3437, 0.9562, 0.3651, 0.9413, 0.3651, 0.9118, 0.1971, 0.9332, 0.197, 0.9333, 0.244, 0.912, 0.2441, 0.7488, 0.2751, 0.7446, 0.2751, 0.7445, 0.2538, 0.7488, 0.2538, 0.6975, 0.1106, 0.7, 0.1106, 0.7001, 0.1159, 0.6975, 0.1159, 0.7489, 0.1693, 0.7447, 0.132, 0.749, 0.132, 0.749, 0.1372, 0.7488, 0.211, 0.7445, 0.211, 0.7447, 0.132, 0.7488, 0.2014, 0.7445, 0.211, 0.7488, 0.211, 0.7488, 0.2324, 0.7446, 0.2324, 0.5979, 0.5154, 0.5981, 0.4684, 0.613, 0.4685, 0.6129, 0.5155, 0.6457, 0.5069, 0.6459, 0.4599, 0.6672, 0.46, 0.6671, 0.5069, 0.9562, 0.3176, 0.9412, 0.3176, 0.9414, 0.2441, 0.9564, 0.2441, 0.8796, 0.1745, 0.8884, 0.1011, 0.9012, 0.1011, 0.901, 0.1746, 0.7005, 0.3391, 0.7011, 0.132, 0.7225, 0.132, 0.7219, 0.3392, 0.7488, 0.2965, 0.7488, 0.3179, 0.7446, 0.3179, 0.7445, 0.2965, 0.8764, 0.5437, 0.8614, 0.5438, 0.8614, 0.5267, 0.8763, 0.5267, 0.9439, 0.5143, 0.9439, 0.4972, 0.9588, 0.4971, 0.9589, 0.5142, 0.754, 0.3541, 0.7497, 0.3541, 0.7497, 0.3392, 0.754, 0.3392, 0.9118, 0.197, 0.9119, 0.1756, 0.9268, 0.1757, 0.9268, 0.197, 0.7491, 0.3391, 0.7497, 0.132, 0.754, 0.132, 0.7534, 0.3392, 0.4923, 0.304, 0.4966, 0.304, 0.4965, 0.3253, 0.4922, 0.3253, 0.9346, 0.3176, 0.9347, 0.339, 0.9197, 0.339, 0.9196, 0.3177, 0.7439, 0.132, 0.7445, 0.3391, 0.7231, 0.3392, 0.7225, 0.132, 0.898, 0.3403, 0.9194, 0.3403, 0.9196, 0.4193, 0.8983, 0.4193, 0.9562, 0.4138, 0.9412, 0.4137, 0.9413, 0.3877, 0.9563, 0.3877, 0.6344, 0.5266, 0.6131, 0.5267, 0.613, 0.5006, 0.6344, 0.5006, 0.9562, 0.3663, 0.9562, 0.3876, 0.9413, 0.3877, 0.9412, 0.3663, 0.5761, 0.5006, 0.5974, 0.5006, 0.5973, 0.5267, 0.576, 0.5266, 0.4957, 0.5336, 0.4958, 0.5123, 0.5108, 0.5123, 0.5107, 0.5337, 0.7488, 0.2538, 0.7445, 0.2537, 0.7446, 0.2324, 0.7488, 0.2324, 0.7445, 0.2965, 0.7446, 0.2751, 0.7488, 0.2751, 0.7488, 0.2965, 0.8764, 0.5313, 0.8765, 0.51, 0.8914, 0.51, 0.8913, 0.5314, 0.2509, 0.05474, 0.2536, 0.9477, 0.2248, 0.9478, 0.2221, 0.05483, 0.5803, 0.4366, 0.5802, 0.4537, 0.5653, 0.4537, 0.5653, 0.4366, 0.858, 0.4513, 0.841, 0.4513, 0.8416, 0.2441, 0.8587, 0.2441, 0.1905, 0.9477, 0.1932, 0.05474, 0.2221, 0.05483, 0.2193, 0.9478, 0.7711, 0.2612, 0.7717, 0.4683, 0.7547, 0.4684, 0.754, 0.2612, 0.5846, 0.4641, 0.5803, 0.4684, 0.5809, 0.2612, 0.5852, 0.2655, 0.591, 0.4641, 0.5916, 0.2655, 0.5959, 0.2612, 0.5952, 0.4684, 0.5952, 0.4684, 0.5803, 0.4684, 0.5846, 0.4641, 0.591, 0.4641, 0.9439, 0.4972, 0.9481, 0.4929, 0.9545, 0.4929, 0.9588, 0.4971, 0.628, 0.2612, 0.6237, 0.2655, 0.6173, 0.2655, 0.613, 0.2612, 0.5802, 0.4537, 0.5759, 0.458, 0.5695, 0.458, 0.5653, 0.4537, 0.6237, 0.2655, 0.628, 0.2612, 0.6286, 0.4684, 0.6243, 0.4641, 0.6173, 0.2655, 0.6179, 0.4641, 0.6136, 0.4684, 0.613, 0.2612, 0.9012, 0.1011, 0.9225, 0.101, 0.9228, 0.1745, 0.91, 0.1745, 0.5037, 0.03698, 0.5469, 0.03685, 0.5476, 0.2611, 0.5044, 0.2612, 0.898, 0.2441, 0.8978, 0.3403, 0.8764, 0.3402, 0.8767, 0.2441, 0.8677, 0.4599, 0.8763, 0.4513, 0.8764, 0.4945, 0.8678, 0.4859, 0.8444, 0.4945, 0.8529, 0.486, 0.8678, 0.4859, 0.8764, 0.4945, 0.8444, 0.4945, 0.8442, 0.4514, 0.8528, 0.4599, 0.8529, 0.486, 0.8442, 0.4514, 0.8763, 0.4513, 0.8677, 0.4599, 0.8528, 0.4599, 0.6365, 0.477, 0.645, 0.4684, 0.6451, 0.5005, 0.6366, 0.4919, 0.6131, 0.5006, 0.6216, 0.492, 0.6366, 0.4919, 0.6451, 0.5005, 0.613, 0.4685, 0.6216, 0.477, 0.6216, 0.492, 0.6131, 0.5006, 0.613, 0.4685, 0.645, 0.4684, 0.6365, 0.477, 0.6216, 0.477, 0.9116, 0.03685, 0.9031, 0.04542, 0.8882, 0.04547, 0.8796, 0.03695, 0.9033, 0.09241, 0.9118, 0.1009, 0.8798, 0.101, 0.8883, 0.09246, 0.9116, 0.03685, 0.9118, 0.1009, 0.9033, 0.09241, 0.9031, 0.04542, 0.5275, 0.2699, 0.5361, 0.2613, 0.5358, 0.3574, 0.5272, 0.3489, 0.5037, 0.3573, 0.5123, 0.3488, 0.5272, 0.3489, 0.5358, 0.3574, 0.504, 0.2612, 0.5125, 0.2698, 0.5123, 0.3488, 0.5037, 0.3573, 0.5895, 0.04541, 0.581, 0.03685, 0.613, 0.03694, 0.6044, 0.04546, 0.6123, 0.2612, 0.6038, 0.2526, 0.6044, 0.04546, 0.613, 0.03694, 0.5803, 0.2611, 0.5889, 0.2526, 0.6038, 0.2526, 0.6123, 0.2612, 0.5803, 0.2611, 0.581, 0.03685, 0.5895, 0.04541, 0.5889, 0.2526, 0.6372, 0.2526, 0.6457, 0.2611, 0.6137, 0.2612, 0.6222, 0.2526, 0.613, 0.03694, 0.6216, 0.04546, 0.6222, 0.2526, 0.6137, 0.2612, 0.645, 0.03685, 0.6365, 0.04541, 0.6216, 0.04546, 0.613, 0.03694, 0.645, 0.03685, 0.6457, 0.2611, 0.6372, 0.2526, 0.6365, 0.04541, 0.4599, 0.2611, 0.4685, 0.2526, 0.4945, 0.2527, 0.503, 0.2612, 0.4691, 0.04541, 0.4685, 0.2526, 0.4599, 0.2611, 0.4606, 0.03685, 0.4952, 0.04549, 0.5037, 0.03698, 0.503, 0.2612, 0.4945, 0.2527, 0.4606, 0.03685, 0.5037, 0.03698, 0.4952, 0.04549, 0.4691, 0.04541, 0.9548, 0.212, 0.9462, 0.2206, 0.942, 0.2205, 0.9334, 0.212, 0.9462, 0.2355, 0.9462, 0.2206, 0.9548, 0.212, 0.9547, 0.2441, 0.9419, 0.2355, 0.9333, 0.244, 0.9334, 0.212, 0.942, 0.2205, 0.9547, 0.2441, 0.9333, 0.244, 0.9419, 0.2355, 0.9462, 0.2355, 0.6791, 0.3563, 0.6785, 0.132, 0.687, 0.1406, 0.6877, 0.3477, 0.6998, 0.132, 0.6913, 0.1405, 0.687, 0.1406, 0.6785, 0.132, 0.6919, 0.3477, 0.6913, 0.1405, 0.6998, 0.132, 0.7005, 0.3562, 0.7005, 0.3562, 0.6791, 0.3563, 0.6877, 0.3477, 0.6919, 0.3477, 0.8072, 0.4599, 0.8158, 0.4514, 0.8156, 0.4945, 0.8071, 0.486, 0.7836, 0.4944, 0.7922, 0.4859, 0.8071, 0.486, 0.8156, 0.4945, 0.7837, 0.4513, 0.7922, 0.4599, 0.7922, 0.4859, 0.7836, 0.4944, 0.7837, 0.4513, 0.8158, 0.4514, 0.8072, 0.4599, 0.7922, 0.4599, 0.6699, 0.2526, 0.6785, 0.2611, 0.6464, 0.2612, 0.6549, 0.2526, 0.6457, 0.03694, 0.6543, 0.04546, 0.6549, 0.2526, 0.6464, 0.2612, 0.6778, 0.03685, 0.6693, 0.04541, 0.6543, 0.04546, 0.6457, 0.03694, 0.6778, 0.03685, 0.6785, 0.2611, 0.6699, 0.2526, 0.6693, 0.04541, 0.7626, 0.2526, 0.754, 0.2611, 0.7547, 0.03685, 0.7632, 0.04541, 0.7761, 0.03691, 0.7675, 0.04543, 0.7632, 0.04541, 0.7547, 0.03685, 0.7754, 0.2612, 0.7669, 0.2526, 0.7675, 0.04543, 0.7761, 0.03691, 0.7754, 0.2612, 0.754, 0.2611, 0.7626, 0.2526, 0.7669, 0.2526, 0.8763, 0.5267, 0.8678, 0.5181, 0.8678, 0.5031, 0.8764, 0.4946, 0.8636, 0.5031, 0.855, 0.4945, 0.8764, 0.4946, 0.8678, 0.5031, 0.8549, 0.5266, 0.855, 0.4945, 0.8636, 0.5031, 0.8635, 0.5181, 0.8549, 0.5266, 0.8635, 0.5181, 0.8678, 0.5181, 0.8763, 0.5267, 0.5568, 0.04541, 0.5482, 0.03685, 0.5803, 0.03694, 0.5717, 0.04546, 0.5796, 0.2612, 0.5711, 0.2526, 0.5717, 0.04546, 0.5803, 0.03694, 0.5476, 0.2611, 0.5561, 0.2526, 0.5711, 0.2526, 0.5796, 0.2612, 0.5476, 0.2611, 0.5482, 0.03685, 0.5568, 0.04541, 0.5561, 0.2526, 0.9196, 0.5305, 0.8983, 0.5305, 0.9068, 0.522, 0.9111, 0.5219, 0.8982, 0.4985, 0.9067, 0.507, 0.9068, 0.522, 0.8983, 0.5305, 0.9195, 0.4984, 0.9196, 0.5305, 0.9111, 0.5219, 0.911, 0.507, 0.9195, 0.4984, 0.911, 0.507, 0.9067, 0.507, 0.8982, 0.4985, 0.4834, 0.2698, 0.4919, 0.2612, 0.4922, 0.3573, 0.4837, 0.3488, 0.4602, 0.3574, 0.4687, 0.3489, 0.4837, 0.3488, 0.4922, 0.3573, 0.4599, 0.2613, 0.4685, 0.2699, 0.4687, 0.3489, 0.4602, 0.3574, 0.4599, 0.2613, 0.4919, 0.2612, 0.4834, 0.2698, 0.4685, 0.2699, 0.898, 0.4364, 0.8895, 0.4279, 0.8892, 0.3488, 0.8978, 0.3403, 0.8852, 0.4279, 0.8895, 0.4279, 0.898, 0.4364, 0.8767, 0.4364, 0.885, 0.3488, 0.8764, 0.3403, 0.8978, 0.3403, 0.8892, 0.3488, 0.8767, 0.4364, 0.8764, 0.3403, 0.885, 0.3488, 0.8852, 0.4279, 0.942, 0.2034, 0.9334, 0.212, 0.9333, 0.1799, 0.9419, 0.1885, 0.9547, 0.1799, 0.9462, 0.1884, 0.9419, 0.1885, 0.9333, 0.1799, 0.9548, 0.2119, 0.9462, 0.2034, 0.9462, 0.1884, 0.9547, 0.1799, 0.9548, 0.2119, 0.9334, 0.212, 0.942, 0.2034, 0.9462, 0.2034, 0.671, 0.3274, 0.6639, 0.3275, 0.6639, 0.3082, 0.6709, 0.3082, 0.7001, 0.1159, 0.7445, 0.1105, 0.7446, 0.1297, 0.7001, 0.1298, 0.7732, 0.4684, 0.7734, 0.5154, 0.7542, 0.5154, 0.754, 0.4685, 0.9484, 0.0839, 0.9633, 0.08394, 0.9633, 0.101, 0.9483, 0.101, 0.9023, 0.3296, 0.9087, 0.3295, 0.9088, 0.336, 0.9024, 0.336, 0.9334, 0.101, 0.9333, 0.08394, 0.9483, 0.0839, 0.9483, 0.101, 0.5974, 0.5438, 0.5824, 0.5438, 0.5825, 0.5267, 0.5974, 0.5267, 0.5646, 0.2612, 0.5653, 0.4684, 0.5482, 0.4684, 0.5476, 0.2613, 0.9444, 0.1574, 0.9593, 0.1575, 0.9593, 0.1746, 0.9443, 0.1745, 0.8194, 0.03685, 0.82, 0.244, 0.8029, 0.2441, 0.8023, 0.0369, 0.159, 0.9477, 0.1617, 0.05474, 0.1905, 0.05483, 0.1878, 0.9478, 0.9487, 0.1224, 0.9444, 0.1182, 0.9593, 0.1181, 0.9551, 0.1224, 0.7393, 0.509, 0.7392, 0.5351, 0.7221, 0.535, 0.7222, 0.5089, 0.8023, 0.0369, 0.8029, 0.2441, 0.7987, 0.2398, 0.798, 0.04118, 0.952, 0.3394, 0.9456, 0.3394, 0.9455, 0.3219, 0.9519, 0.3219, 0.5802, 0.3468, 0.5759, 0.351, 0.5695, 0.351, 0.5653, 0.3467, 0.798, 0.4512, 0.7987, 0.2441, 0.8158, 0.2441, 0.8151, 0.4513, 0.6451, 0.4684, 0.6408, 0.4641, 0.6414, 0.2655, 0.6457, 0.2612, 0.07749, 0.9477, 0.08023, 0.05474, 0.159, 0.05499, 0.1562, 0.9479, 0.6628, 0.5331, 0.6629, 0.507, 0.6672, 0.5113, 0.6671, 0.5288, 0.6124, 0.2612, 0.613, 0.4684, 0.6087, 0.4641, 0.6081, 0.2655, 0.5974, 0.2612, 0.6017, 0.2655, 0.6023, 0.4641, 0.5981, 0.4684, 0.6301, 0.4684, 0.6308, 0.2612, 0.635, 0.2655, 0.6344, 0.4641, 0.8079, 0.5206, 0.8078, 0.4946, 0.8249, 0.4945, 0.825, 0.5206, 0.7176, 0.5089, 0.7219, 0.5132, 0.7219, 0.5307, 0.7177, 0.535, 0.9443, 0.1011, 0.9593, 0.101, 0.9593, 0.1181, 0.9444, 0.1182, 0.2824, 0.05474, 0.2851, 0.9477, 0.2563, 0.9478, 0.2536, 0.05483, 0.9444, 0.1574, 0.9487, 0.1532, 0.9551, 0.1532, 0.9593, 0.1575, 0.6628, 0.5331, 0.6457, 0.533, 0.6458, 0.5069, 0.6629, 0.507, 0.8403, 0.4513, 0.8232, 0.4513, 0.8239, 0.2441, 0.841, 0.2441, 0.8619, 0.03691, 0.879, 0.03685, 0.8796, 0.244, 0.8625, 0.2441, 0.5653, 0.3467, 0.5653, 0.3296, 0.5803, 0.3297, 0.5802, 0.3468, 0.9346, 0.525, 0.9346, 0.5421, 0.9196, 0.5421, 0.9197, 0.525, 0.7456, 0.5154, 0.7605, 0.5155, 0.7604, 0.5358, 0.7455, 0.5357, 0.5802, 0.4152, 0.5653, 0.4151, 0.5653, 0.3981, 0.5803, 0.3981, 0.7803, 0.244, 0.781, 0.03685, 0.798, 0.0369, 0.7974, 0.2441, 0.4599, 0.03685, 0.4599, 0.03685, 0.4599, 0.03685, 0.4599, 0.03685, 0.4599, 0.03685, 0.4599, 0.03685, 0.4599, 0.03685, 0.4599, 0.03685])
me_mesh_001.materials.append(mat_material)
me_mesh_001.materials.append(mat_material_001)
me_mesh_001.use_remesh_preserve_volume = False
me_mesh_001.use_remesh_preserve_attributes = False
me_mesh_001.use_mirror_vertex_groups = False
me_mesh_001.update()
me_mesh = bpy.data.meshes.new('Mesh')
me_mesh.from_pydata([(-0.1125, 0.06, -0.1626), (-0.1625, 0.04, -0.1826), (-0.1325, 0.04, -0.1826), (0.11, 0.1, 0.9247), (-0.1825, -0.062, -0.08263), (0.11, 0.18, 0.9247), (-0.3025, -0.062, 0.9274), (-0.2225, -0.062, 0.9274), (-0.2225, 0.06, 0.9274), (-0.1825, 0.18, -0.04263), (-0.1625, 0.2, -0.02263), (-0.1325, 0.2, -0.02263), (-0.1325, 0.2, 0.9074), (-0.1825, 0.18, 0.9274), (-0.1125, 0.18, 0.9274), (-0.3025, -0.062, -0.04263), (-0.3225, -0.042, -0.02263), (-0.1125, -0.062, -0.1626), (0.04, 0.18, -0.04525), (0.04, 0.1, -0.04525), (0.11, 0.18, -0.04525), (0.11, 0.1, -0.04525), (0.09, 0.2, 0.9047), (-0.2225, -0.062, -0.04263), (-0.3025, 0.06, -0.04263), (-0.2225, 0.06, -0.04263), (-0.3225, -0.042, 0.9074), (-0.1825, 0.1, -0.04263), (-0.1825, -0.062, -0.1626), (-0.1325, -0.042, -0.1826), (-0.3025, 0.06, 0.9274), (-0.3225, 0.04, -0.02263), (-0.3225, 0.04, 0.9074), (-0.1625, 0.2, 0.9074), (0.09, 0.2, -0.02525), (-0.1125, 0.18, -0.04263), (0.04, 0.1, 0.9247), (-0.06766, -0.404, 1.398), (-0.06766, -0.324, 1.328), (-0.08766, -0.424, 1.348), (-0.1377, -0.324, 1.328), (0.1625, 0.027, 1.272), (0.2525, 0.06, 1.284), (0.2525, 0.06, 1.492), (-0.2228, 0.06, 1.144), (-0.2228, 0.04, 1.074), (0.1872, 0.06, 1.184), (-0.2228, 0.0, 1.034), (0.1872, 0.0, 1.074), (-0.2228, 0.0, 1.184), (-0.1828, 0.0, 1.144), (0.2272, 0.0, 1.184), (0.11, 0.06, -0.08525), (0.11, 0.04, -0.08525), (0.15, 0.0, -0.08525), (0.15, 0.0, 0.9647), (0.04, 0.0, -0.04525), (0.0, 0.0, 0.9647), (0.0, 0.1, 0.9647), (0.15, 0.1, 0.9647), (0.11, 0.06, 0.9647), (0.15, 0.04, -0.04525), (0.15, 0.04, 0.9247), (-0.07252, -0.102, -0.08263), (-0.1825, -0.102, 0.9274), (-0.2225, 0.1, -0.08263), (-0.2225, -0.102, -0.08263), (-0.1825, 0.06, -0.08263), (-0.1125, 0.06, -0.08263), (-0.1125, -0.062, -0.08263), (0.0, 0.04, 0.9247), (0.0, 0.1, -0.08525), (0.0, 0.0, -0.08525), (0.0, 0.04, -0.04525), (0.2272, 0.1, 1.034), (0.2272, 0.1, 1.184), (0.2272, 0.04, 1.144), (0.2272, 0.0, 1.034), (0.2272, 0.06, 1.144), (-0.2225, -0.102, 0.9674), (0.15, 0.1, -0.08525), (-0.07252, 0.1, -0.08263), (-0.2225, 0.1, 0.9674), (-0.1825, 0.1, 0.9274), (-0.1125, 0.1, 0.9274), (-0.1125, 0.1, -0.04263), (-0.2228, 0.1, 1.034), (-0.1828, 0.1, 1.074), (-0.2228, 0.1, 1.184), (0.1872, 0.1, 1.074), (0.01254, 0.1, 1.532), (0.1225, 0.1, 1.492), (0.1625, 0.1, 1.232), (0.1625, 0.1, 1.532), (0.1225, 0.1, 1.272), (-0.02766, 0.1, 1.288), (-0.1377, 0.1, 1.398), (-0.1777, 0.1, 1.438), (-0.1377, 0.1, 1.328), (-0.06766, 0.1, 1.398), (-0.07252, 0.1, 0.9674), (-0.1825, 0.06, 0.9674), (-0.1825, -0.062, 0.9674), (-0.07252, -0.102, 0.9674), (-0.02766, -0.284, 1.398), (0.07234, -0.284, 1.398), (-0.1625, -0.202, -0.02263), (-0.1625, -0.202, 0.9074), (-0.1125, -0.182, 0.9274), (0.06, -0.1, 0.9047), (-0.1825, -0.182, -0.04263), (-0.1325, -0.202, 0.9074), (0.04, -0.08, -0.04525), (0.09, -0.1, -0.02525), (0.06, -0.1, -0.02525), (0.04, -0.08, 0.9247), (0.11, -0.08, 0.9247), (-0.1825, -0.182, 0.9274), (-0.1325, -0.202, -0.02263), (-0.1125, -0.102, -0.04263), (-0.1125, -0.182, -0.04263), (-0.1125, -0.102, 0.9274), (0.11, 0.0, 0.9247), (0.09, -0.1, 0.9047), (0.1225, -0.013, 1.272), (0.0, 0.06, 0.9247), (0.1872, 0.04, 1.184), (-0.1825, -0.062, 1.067), (-0.1825, 0.06, 1.067), (-0.1125, -0.062, 0.9674), (-0.1125, -0.062, 1.067), (-0.1125, 0.06, 0.9674), (-0.1125, 0.06, 1.067), (-0.1828, 0.04, 1.184), (-0.1828, 0.04, 1.284), (-0.1, 0.04, -0.04525), (0.11, 0.04, 1.065), (0.04, 0.04, 0.9647), (0.04, 0.06, 0.9647), (-0.1, 0.04, 0.9247), (-0.1, 0.06, 0.9247), (0.04, 0.06, 1.065), (0.11, 0.06, 1.065), (0.04, 0.04, 1.065), (-0.1825, -0.102, -0.04263), (-0.1, 0.06, -0.04525), (0.0, 0.06, -0.04525), (-0.02766, -0.284, 1.328), (0.01254, 0.06, 1.328), (0.07234, -0.284, 1.328), (0.05254, -0.113, 1.492), (0.05254, -0.113, 1.272), (0.11, 0.04, 0.9647), (0.1872, 0.04, 1.284), (0.01254, 0.06, 1.284), (0.1625, 0.06, 1.284), (-0.1828, 0.06, 1.184), (0.1225, -0.113, 1.272), (0.1225, -0.113, 1.492), (0.1225, -0.013, 1.492), (-0.06766, -0.284, 1.288), (-0.06766, 0.06, 1.288), (-0.02766, 0.06, 1.328), (0.01254, 0.06, 1.492), (-0.08746, 0.027, 1.272), (-0.08746, 0.027, 1.492), (-0.08746, 0.06, 1.438), (0.01254, 0.027, 1.272), (-0.08746, 0.06, 1.272), (0.11, -0.08, -0.04525), (0.04, 0.0, 0.9247), (0.11, 0.0, -0.04525), (-0.06766, -0.284, 1.188), (-0.1377, -0.284, 1.188), (-0.1377, 0.06, 1.188), (-0.08746, 0.06, 1.188), (-0.06766, 0.06, 1.188), (-0.08746, 0.06, 1.284), (-0.1377, 0.06, 1.518), (0.07234, 0.06, 1.328), (0.07234, 0.06, 1.398), (-0.1377, 0.06, 1.284), (-0.1828, 0.06, 1.284), (0.01254, 0.06, 1.272), (0.1872, 0.06, 1.272), (-0.06766, 0.06, 1.272), (-0.06766, 0.06, 1.284), (0.05254, -0.013, 1.492), (0.01254, -0.013, 1.532), (0.05254, -0.013, 1.272), (0.1225, 0.06, 1.532), (0.1625, -0.013, 1.532), (0.1625, -0.013, 1.232), (0.1625, 0.06, 1.272), (0.1625, 0.06, 1.492), (-0.1777, -0.324, 1.288), (-0.1377, 0.06, 1.288), (-0.08746, 0.06, 1.288), (-0.1377, -0.284, 1.288), (0.01254, 0.027, 1.492), (0.01254, 0.1, 1.232), (0.01254, -0.013, 1.232), (0.01254, 0.06, 1.398), (-0.1777, 0.06, 1.328), (-0.1777, 0.1, 1.288), (-0.02766, -0.324, 1.438), (-0.06766, 0.06, 1.438), (-0.1377, -0.284, 1.438), (-0.02766, -0.324, 1.288), (-0.02766, 0.1, 1.438), (-0.02766, 0.06, 1.398), (-0.06766, -0.324, 1.398), (-0.1777, -0.324, 1.438), (-0.1377, -0.324, 1.398), (-0.3178, 0.06, 1.144), (-0.3178, 0.06, 1.074), (-0.3228, 0.045, 1.079), (0.04, 0.04, -0.1803), (0.105, 0.055, -0.1853), (0.25, 0.045, -0.04025), (0.25, 0.045, 0.9197), (0.3222, 0.04, 1.074), (0.3272, 0.055, 1.079), (0.25, 0.055, 0.9197), (0.3222, 0.04, 1.144), (0.11, 0.06, -0.1803), (0.105, 0.045, -0.1853), (0.3222, 0.06, 1.074), (0.3272, 0.055, 1.139), (-0.3228, 0.055, 1.139), (0.15, 0.06, -0.04525), (0.245, 0.06, -0.04525), (0.25, 0.055, -0.04025), (0.15, 0.06, 0.9247), (0.245, 0.06, 0.9247), (-0.3178, 0.04, 1.144), (-0.3228, 0.045, 1.139), (-0.3228, 0.055, 1.079), (0.04, 0.06, -0.1803), (0.045, 0.045, -0.1853), (0.045, 0.055, -0.1853), (-0.2228, 0.06, 1.074), (0.04, 0.04, -0.08525), (0.3222, 0.06, 1.144), (0.3272, 0.045, 1.079), (0.3272, 0.045, 1.139), (0.04, 0.06, -0.08525), (0.245, 0.04, 0.9247), (0.245, 0.04, -0.04525), (0.2272, 0.04, 1.074), (0.1225, 0.027, 1.532), (0.06254, 0.05, 1.632), (0.2625, 0.037, 1.282), (0.2625, 0.037, 1.482), (0.2625, 0.05, 1.282), (0.2625, 0.05, 1.482), (0.2625, 0.05, 1.284), (0.1625, 0.027, 1.492), (0.2525, 0.027, 1.492), (0.1872, 0.06, 1.284), (-0.1828, -0.08, 1.144), (0.1872, 0.0, 1.144), (0.05254, 0.06, 1.532), (0.05254, 0.06, 1.622), (0.1225, 0.06, 1.622), (-0.1828, 0.0, 1.074), (0.05254, 0.027, 1.532), (0.1672, -0.1, 1.124), (-0.1628, -0.1, 1.124), (-0.1628, 0.2, 1.124), (0.1872, -0.08, 1.144), (0.1025, 0.2, 1.292), (0.1872, 0.18, 1.144), (0.1672, 0.2, 1.124), (0.1672, 0.2, 1.094), (-0.1628, -0.1, 1.094), (-0.1828, -0.08, 1.074), (0.1672, -0.1, 1.094), (0.1872, -0.08, 1.074), (0.07254, 0.2, 1.472), (-0.1377, -0.404, 1.398), (-0.06766, -0.404, 1.328), (-0.1628, 0.2, 1.094), (-0.1377, -0.404, 1.328), (-0.1177, -0.424, 1.348), (-0.06766, 0.18, 1.398), (-0.06766, 0.18, 1.328), (-0.08766, 0.2, 1.378), (-0.1177, -0.424, 1.378), (-0.08766, -0.424, 1.378), (-0.1177, 0.2, 1.348), (-0.1377, 0.18, 1.398), (-0.1177, 0.2, 1.378), (0.1025, 0.2, 1.472), (0.1225, 0.18, 1.492), (-0.08746, 0.06, 1.492), (-0.06766, 0.06, 1.492), (-0.1828, 0.18, 1.144), (-0.1828, 0.18, 1.074), (-0.1377, -0.284, 1.518), (-0.1377, 0.06, 1.438), (0.05254, 0.18, 1.272), (-0.06766, -0.284, 1.438), (-0.06766, 0.06, 1.518), (0.07254, 0.2, 1.292), (-0.1177, 0.04, 1.538), (-0.08766, 0.04, 1.538), (0.1872, 0.18, 1.074), (-0.06766, -0.284, 1.518), (-0.08766, -0.264, 1.538), (-0.1177, -0.264, 1.538), (-0.08766, 0.2, 1.348), (0.1225, 0.18, 1.272), (-0.1777, 0.06, 1.398), (0.05254, 0.1, 1.272), (0.05254, 0.1, 1.492), (-0.06766, 0.1, 1.328), (-0.1377, 0.18, 1.328), (-0.2577, 0.06, 1.328), (-0.1777, -0.284, 1.328), (-0.2577, -0.284, 1.398), (-0.2577, -0.284, 1.328), (-0.1777, -0.284, 1.398), (-0.2777, 0.04, 1.348), (0.05254, 0.18, 1.492), (0.1225, 0.027, 1.622), (0.05254, 0.027, 1.622), (0.1125, 0.037, 1.632), (0.2525, 0.06, 1.272), (-0.2577, 0.06, 1.398), (-0.2777, 0.04, 1.378), (-0.1828, 0.1, 1.144), (0.1872, 0.1, 1.144), (0.06254, 0.037, 1.632), (-0.2777, -0.264, 1.348), (0.1125, 0.05, 1.632), (-0.3178, 0.04, 1.074), (-0.2228, 0.04, 1.144), (-0.2777, -0.264, 1.378), (0.11, 0.04, -0.1803), (0.2272, 0.06, 1.074), (0.2525, 0.027, 1.272), (0.04, 0.18, 0.9247), (0.06, 0.2, 0.9047), (-0.1625, -0.042, -0.1826), (-0.1825, 0.06, -0.1626), (0.06, 0.2, -0.02525)], [], [(194, 259, 155), (104, 202, 210), (259, 46, 184), (148, 147, 162), (181, 153, 177), (177, 153, 186), (186, 153, 154), (296, 199, 163), (197, 177, 166), (167, 185, 183), (196, 181, 198), (172, 175, 176), (168, 181, 177), (156, 174, 46), (176, 46, 174), (176, 174, 175), (162, 166, 210), (148, 161, 162), (193, 92, 155), (197, 95, 161), (202, 154, 148), (154, 202, 163), (154, 163, 183), (209, 166, 206), (255, 254, 256), (303, 206, 296), (184, 41, 193), (345, 0, 2, 1), (18, 20, 21, 19), (15, 24, 25, 23), (24, 31, 32, 30), (86, 88, 331, 87), (92, 94, 91, 93), (164, 168, 185, 167), (339, 226, 218, 225), (252, 254, 255, 253), (50, 260, 270, 261), (207, 299, 178, 300), (325, 327, 333, 326), (28, 345, 1, 344), (18, 346, 34, 20), (2, 0, 17, 29), (343, 342, 5, 22), (41, 184, 328, 341), (318, 323, 330, 329), (340, 78, 243, 227), (339, 225, 52, 53), (320, 338, 334, 321), (45, 337, 235, 336), (263, 251, 335, 264), (325, 264, 335, 327), (321, 334, 323, 318), (255, 256, 42, 43), (326, 333, 251, 263), (297, 331, 332, 272), (320, 329, 330, 338), (254, 328, 42, 256), (318, 329, 313, 203), (315, 91, 294, 324), (334, 338, 330, 323), (321, 319, 322, 320), (231, 230, 233, 234), (321, 318, 203, 319), (96, 291, 317, 98), (99, 316, 286, 285), (298, 307, 89, 87), (341, 328, 254, 252), (317, 286, 316, 98), (315, 324, 301, 314), (320, 322, 313, 329), (91, 94, 312, 294), (306, 309, 308, 303), (290, 292, 287, 311), (299, 310, 305, 178), (291, 96, 99, 285), (308, 309, 310, 299), (332, 89, 307, 272), (178, 305, 306, 303), (304, 279, 293, 271), (302, 206, 303, 308), (314, 301, 312, 94), (310, 309, 306, 305), (282, 269, 273, 274), (302, 308, 299, 207), (331, 297, 298, 87), (269, 297, 272, 273), (166, 295, 296, 206), (279, 324, 294, 293), (284, 288, 280, 283), (317, 291, 292, 290), (289, 37, 280, 288), (286, 311, 287, 285), (281, 39, 284, 283), (298, 282, 274, 307), (289, 39, 281, 37), (317, 290, 311, 286), (280, 213, 40, 283), (301, 324, 279, 304), (277, 278, 270, 267), (312, 271, 293, 294), (276, 278, 277, 275), (291, 285, 287, 292), (260, 268, 267, 270), (272, 307, 274, 273), (268, 260, 276, 275), (301, 304, 271, 312), (270, 278, 48, 261), (298, 297, 269, 282), (277, 267, 268, 275), (250, 325, 326, 266), (265, 48, 278, 276), (262, 263, 264, 190), (184, 259, 42, 328), (276, 260, 50, 265), (194, 257, 258, 43), (341, 252, 253, 258), (258, 253, 255, 43), (333, 327, 335, 251), (250, 190, 264, 325), (221, 224, 76, 249), (249, 340, 227, 221), (248, 247, 62, 61), (238, 246, 52, 225), (245, 244, 222, 228), (76, 224, 243, 78), (339, 53, 242, 217), (215, 241, 45, 336), (240, 218, 226, 239), (242, 246, 238, 217), (236, 229, 237, 216), (214, 235, 337, 44), (62, 247, 234, 233), (219, 232, 223, 220), (230, 231, 248, 61), (215, 237, 229, 214), (227, 243, 228, 222), (221, 244, 245, 224), (231, 234, 223, 232), (235, 236, 216, 336), (221, 227, 222, 244), (248, 219, 220, 247), (238, 225, 218, 240), (243, 224, 245, 228), (217, 239, 226, 339), (237, 215, 336, 216), (217, 238, 240, 239), (229, 236, 235, 214), (247, 220, 223, 234), (248, 231, 232, 219), (205, 212, 213, 211), (195, 40, 213, 212), (208, 38, 40, 195), (208, 205, 211, 38), (95, 209, 210, 162), (205, 104, 210, 209), (147, 104, 205, 208), (208, 95, 162, 147), (97, 300, 166, 209), (212, 207, 300, 97), (302, 205, 209, 206), (212, 205, 302, 207), (313, 97, 204, 203), (195, 319, 203, 204), (212, 322, 319, 195), (212, 97, 313, 322), (163, 90, 200, 183), (201, 167, 183, 200), (188, 90, 163, 199), (188, 199, 167, 201), (95, 208, 160, 161), (195, 198, 160, 208), (204, 95, 197, 196), (204, 196, 198, 195), (155, 92, 93, 194), (191, 257, 194, 93), (192, 92, 193, 41), (192, 41, 257, 191), (90, 262, 190, 93), (90, 188, 266, 262), (250, 191, 93, 190), (188, 191, 250, 266), (200, 92, 192, 201), (159, 191, 188, 187), (201, 189, 187, 188), (192, 124, 189, 201), (192, 191, 159, 124), (186, 161, 148, 154), (202, 206, 296, 163), (210, 166, 206, 202), (197, 166, 162, 161), (185, 186, 154, 183), (175, 168, 185, 176), (46, 176, 185, 184), (183, 154, 155, 193), (156, 182, 181, 174), (174, 181, 168, 175), (148, 202, 180, 179), (295, 178, 303, 296), (300, 178, 295, 166), (177, 197, 161, 186), (181, 196, 197, 177), (173, 174, 175, 172), (173, 198, 181, 174), (172, 160, 198, 173), (56, 171, 169, 112), (112, 115, 170, 56), (169, 171, 122, 116), (177, 165, 295, 166), (164, 165, 177, 168), (165, 199, 296, 295), (167, 199, 165, 164), (168, 177, 186, 185), (162, 210, 202, 148), (149, 105, 104, 147), (172, 176, 161, 160), (150, 158, 159, 187), (157, 124, 159, 158), (134, 182, 156, 133), (193, 155, 259, 184), (154, 153, 259, 155), (182, 134, 153, 181), (152, 60, 142, 136), (157, 158, 150, 151), (151, 150, 187, 189), (105, 149, 179, 180), (147, 148, 179, 149), (145, 140, 125, 146), (145, 146, 73, 135), (144, 119, 120, 110), (64, 117, 108, 121), (141, 143, 136, 142), (138, 141, 142, 60), (135, 139, 140, 145), (143, 141, 138, 137), (152, 136, 143, 137), (73, 70, 139, 135), (126, 153, 134, 133), (127, 130, 132, 128), (130, 129, 131, 132), (101, 128, 132, 131), (102, 127, 128, 101), (129, 130, 127, 102), (126, 46, 259, 153), (139, 70, 125, 140), (151, 189, 124, 157), (113, 123, 109, 114), (170, 115, 116, 122), (120, 119, 121, 108), (118, 111, 107, 106), (110, 117, 64, 144), (113, 169, 116, 123), (114, 109, 115, 112), (112, 169, 113, 114), (117, 107, 111, 108), (120, 118, 106, 110), (115, 109, 123, 116), (118, 120, 108, 111), (106, 107, 117, 110), (104, 105, 180, 202), (63, 81, 100, 103), (86, 74, 77, 47), (129, 103, 100, 131), (82, 101, 131, 100), (82, 79, 102, 101), (79, 103, 129, 102), (96, 97, 209, 99), (95, 316, 99, 209), (204, 98, 316, 95), (204, 97, 96, 98), (200, 314, 94, 92), (315, 90, 93, 91), (200, 90, 315, 314), (331, 88, 75, 332), (74, 89, 332, 75), (86, 87, 89, 74), (83, 82, 100, 84), (81, 85, 84, 100), (65, 27, 85, 81), (65, 82, 83, 27), (36, 58, 59, 3), (80, 21, 3, 59), (71, 19, 21, 80), (71, 58, 36, 19), (66, 23, 25, 65), (7, 23, 66, 79), (8, 82, 65, 25), (79, 82, 8, 7), (51, 76, 78, 75), (249, 76, 51, 77), (340, 74, 75, 78), (77, 74, 340, 249), (58, 71, 146, 125), (72, 73, 146, 71), (70, 73, 72, 57), (57, 58, 125, 70), (68, 81, 63, 69), (66, 4, 69, 63), (65, 67, 4, 66), (65, 81, 68, 67), (121, 103, 79, 64), (66, 144, 64, 79), (63, 119, 144, 66), (63, 103, 121, 119), (230, 80, 59, 233), (55, 62, 233, 59), (54, 61, 62, 55), (54, 80, 230, 61), (58, 138, 60, 59), (152, 55, 59, 60), (57, 55, 152, 137), (57, 137, 138, 58), (122, 55, 57, 170), (72, 56, 170, 57), (54, 171, 56, 72), (54, 55, 122, 171), (80, 54, 53, 52), (72, 242, 53, 54), (71, 80, 52, 246), (71, 246, 242, 72), (261, 51, 49, 50), (47, 265, 50, 49), (77, 48, 265, 47), (77, 51, 261, 48), (88, 156, 46, 75), (133, 156, 88, 49), (126, 51, 75, 46), (49, 51, 126, 133), (44, 88, 86, 241), (47, 45, 241, 86), (49, 337, 45, 47), (49, 88, 44, 337), (326, 263, 262, 266), (259, 194, 43, 42), (341, 258, 257, 41), (40, 38, 281, 283), (39, 289, 288, 284), (213, 280, 37, 211), (37, 281, 38, 211), (19, 36, 342, 18), (9, 35, 85, 27), (23, 7, 6, 15), (346, 343, 22, 34), (33, 13, 14, 12), (4, 67, 345, 28), (15, 6, 26, 16), (1, 2, 29, 344), (28, 344, 29, 17), (27, 83, 13, 9), (35, 11, 12, 14), (16, 26, 32, 31), (6, 30, 32, 26), (18, 342, 343, 346), (20, 34, 22, 5), (9, 13, 33, 10), (17, 0, 68, 69), (15, 16, 31, 24), (83, 84, 14, 13), (10, 33, 12, 11), (9, 10, 11, 35), (6, 7, 8, 30), (21, 20, 5, 3), (85, 35, 14, 84), (17, 69, 4, 28), (68, 0, 345, 67), (215, 214, 44, 241), (36, 3, 5, 342), (24, 30, 8, 25), (185, 183, 193, 184), (176, 185, 186, 161)])
me_mesh.polygons.foreach_set('material_index', [0, 0, 0, 0, 0, 0, 0, 0, 0, 0, 0, 0, 0, 0, 0, 0, 0, 0, 0, 0, 0, 0, 0, 0, 0, 0, 0, 0, 0, 0, 0, 0, 0, 0, 0, 1, 0, 0, 0, 0, 0, 0, 0, 0, 0, 0, 0, 0, 0, 0, 0, 0, 0, 0, 0, 0, 0, 0, 0, 1, 0, 0, 0, 0, 0, 0, 0, 0, 0, 0, 0, 0, 1, 0, 0, 0, 0, 0, 1, 0, 0, 1, 0, 0, 0, 0, 0, 0, 0, 0, 0, 0, 0, 0, 0, 0, 0, 0, 0, 0, 0, 0, 0, 0, 0, 0, 0, 0, 0, 0, 0, 0, 0, 0, 0, 0, 0, 1, 0, 0, 0, 0, 0, 0, 0, 0, 0, 0, 0, 0, 0, 0, 0, 0, 0, 0, 0, 0, 0, 0, 0, 0, 0, 0, 0, 0, 0, 0, 0, 0, 0, 0, 0, 0, 0, 0, 0, 0, 0, 0, 0, 0, 0, 0, 0, 0, 0, 0, 0, 0, 0, 0, 0, 0, 0, 0, 0, 0, 0, 0, 0, 0, 0, 0, 0, 0, 0, 0, 0, 0, 0, 0, 0, 0, 0, 0, 0, 0, 0, 0, 0, 0, 0, 0, 0, 0, 0, 0, 0, 0, 0, 0, 0, 0, 0, 0, 0, 0, 0, 0, 0, 0, 0, 0, 0, 0, 0, 0, 0, 0, 0, 0, 0, 0, 0, 0, 0, 0, 0, 0, 0, 0, 0, 0, 0, 0, 0, 0, 0, 0, 0, 0, 0, 0, 0, 0, 0, 0, 0, 0, 0, 0, 0, 0, 0, 0, 0, 0, 0, 0, 0, 0, 0, 0, 0, 0, 0, 0, 0, 0, 0, 0, 0, 0, 0, 0, 0, 0, 0, 0, 0, 0, 0, 0, 0, 0, 0, 0, 0, 0, 0, 0, 0, 0, 0, 0, 0, 0, 0, 0, 0, 0, 0, 0, 0, 0, 0, 0, 0, 0, 0, 0, 0, 0, 0, 0, 0, 0, 0, 0, 0, 0, 0, 0, 0, 1, 0, 0, 0, 0, 0, 0, 0, 0, 0, 0, 0, 0, 0, 0, 0, 0, 0, 0, 0, 0, 0, 0, 0, 0, 0, 0, 0, 0, 0, 0, 0, 0, 0])
_uv = me_mesh.uv_layers.new(name='UVTex')
_uv.uv.foreach_set('vector', [0.7445, 0.1105, 0.7001, 0.1159, 0.7, 0.1106, 0.9012, 0.1011, 0.91, 0.1745, 0.9014, 0.1746, 0.4599, 0.03685, 0.4599, 0.03685, 0.4599, 0.03685, 0.8884, 0.1011, 0.8796, 0.1745, 0.8798, 0.101, 0.7488, 0.2014, 0.7447, 0.132, 0.7488, 0.1906, 0.7488, 0.1906, 0.7447, 0.132, 0.7488, 0.1864, 0.7488, 0.1864, 0.7447, 0.132, 0.7489, 0.1693, 0.5037, 0.2784, 0.4967, 0.2612, 0.5037, 0.2613, 0.4599, 0.03685, 0.4599, 0.03685, 0.4599, 0.03685, 0.5369, 0.2976, 0.5439, 0.2804, 0.544, 0.2975, 0.8978, 0.51, 0.897, 0.51, 0.898, 0.4365, 0.8407, 0.5248, 0.8367, 0.4513, 0.841, 0.4514, 0.6974, 0.05722, 0.6998, 0.0465, 0.6999, 0.05722, 0.6785, 0.03691, 0.6792, 0.04656, 0.6787, 0.1159, 0.6793, 0.06151, 0.6787, 0.1159, 0.6792, 0.04656, 0.4599, 0.03685, 0.4599, 0.03685, 0.4599, 0.03685, 0.7092, 0.06996, 0.7327, 0.05712, 0.7242, 0.06992, 0.7092, 0.07855, 0.7006, 0.06144, 0.7092, 0.06996, 0.5193, 0.4567, 0.5279, 0.4481, 0.5193, 0.4592, 0.72, 0.3478, 0.7328, 0.3393, 0.7242, 0.3478, 0.4599, 0.03685, 0.4599, 0.03685, 0.4599, 0.03685, 0.4599, 0.03685, 0.4599, 0.03685, 0.4599, 0.03685, 0.4599, 0.03685, 0.4599, 0.03685, 0.4599, 0.03685, 0.536, 0.448, 0.5232, 0.4395, 0.5275, 0.4395, 0.4599, 0.03685, 0.4599, 0.03685, 0.4599, 0.03685, 0.4599, 0.03685, 0.4599, 0.03685, 0.4599, 0.03685, 0.5439, 0.3028, 0.5369, 0.2976, 0.5439, 0.2976, 0.9563, 0.3437, 0.9413, 0.3437, 0.9456, 0.3394, 0.952, 0.3394, 0.5803, 0.3895, 0.5653, 0.3895, 0.5653, 0.3725, 0.5802, 0.3724, 0.7176, 0.5089, 0.7177, 0.535, 0.7006, 0.5351, 0.7005, 0.509, 0.7803, 0.244, 0.7761, 0.2397, 0.7767, 0.0411, 0.781, 0.03685, 0.504, 0.2612, 0.5361, 0.2613, 0.5275, 0.2699, 0.5125, 0.2698, 0.8796, 0.03695, 0.8882, 0.04547, 0.8883, 0.09246, 0.8798, 0.101, 0.5368, 0.2762, 0.5439, 0.2762, 0.5439, 0.2804, 0.5369, 0.2976, 0.7717, 0.352, 0.7728, 0.3509, 0.7749, 0.3509, 0.776, 0.352, 0.495, 0.304, 0.4922, 0.304, 0.4924, 0.2612, 0.4951, 0.2612, 0.9194, 0.4984, 0.9023, 0.4984, 0.9025, 0.4193, 0.9196, 0.4194, 0.923, 0.101, 0.9401, 0.1011, 0.9399, 0.1746, 0.9228, 0.1745, 0.5369, 0.319, 0.539, 0.3211, 0.539, 0.3318, 0.5369, 0.3339, 0.9562, 0.3176, 0.9563, 0.3437, 0.952, 0.3394, 0.9519, 0.3219, 0.5803, 0.3895, 0.576, 0.3938, 0.5696, 0.3938, 0.5653, 0.3895, 0.9456, 0.3394, 0.9413, 0.3437, 0.9412, 0.3177, 0.9455, 0.3219, 0.576, 0.3938, 0.5803, 0.3981, 0.5653, 0.3981, 0.5696, 0.3938, 0.5369, 0.2976, 0.5439, 0.3028, 0.544, 0.3168, 0.5369, 0.3168, 0.9414, 0.4929, 0.9457, 0.4886, 0.9521, 0.4886, 0.9564, 0.4928, 0.598, 0.5155, 0.6129, 0.5155, 0.613, 0.5357, 0.5981, 0.5358, 0.776, 0.3018, 0.7717, 0.3018, 0.7718, 0.2815, 0.7761, 0.2815, 0.9562, 0.4193, 0.9519, 0.4236, 0.9455, 0.4237, 0.9412, 0.4194, 0.7605, 0.5155, 0.7755, 0.5154, 0.7755, 0.5357, 0.7606, 0.5358, 0.544, 0.3339, 0.5418, 0.3318, 0.5418, 0.3211, 0.5439, 0.3189, 0.4967, 0.3232, 0.5037, 0.3232, 0.5016, 0.3254, 0.4988, 0.3254, 0.9367, 0.3403, 0.941, 0.3445, 0.9412, 0.4094, 0.937, 0.4137, 0.7424, 0.1318, 0.7001, 0.132, 0.7001, 0.1298, 0.7446, 0.1297, 0.5369, 0.3339, 0.539, 0.3318, 0.5418, 0.3318, 0.544, 0.3339, 0.7178, 0.5089, 0.7007, 0.5089, 0.7005, 0.4299, 0.7176, 0.4299, 0.9367, 0.4929, 0.9369, 0.4194, 0.9412, 0.4237, 0.941, 0.4886, 0.6997, 0.132, 0.6976, 0.1298, 0.7001, 0.1298, 0.7001, 0.132, 0.8464, 0.5267, 0.8614, 0.5267, 0.8613, 0.5438, 0.8464, 0.5437, 0.8078, 0.5438, 0.7928, 0.5437, 0.7929, 0.5267, 0.8078, 0.5267, 0.9455, 0.4237, 0.9519, 0.4236, 0.9521, 0.4886, 0.9457, 0.4886, 0.6195, 0.5438, 0.6194, 0.5267, 0.6344, 0.5267, 0.6344, 0.5438, 0.841, 0.03691, 0.8612, 0.03685, 0.8619, 0.244, 0.8416, 0.2441, 0.9367, 0.3403, 0.937, 0.4137, 0.9199, 0.4138, 0.9196, 0.3403, 0.9656, 0.06681, 0.9655, 0.0839, 0.9506, 0.08385, 0.9506, 0.06676, 0.9589, 0.5356, 0.9439, 0.5357, 0.9439, 0.5186, 0.9588, 0.5185, 0.9154, 0.2441, 0.9151, 0.3232, 0.898, 0.3231, 0.8983, 0.2441, 0.5369, 0.3168, 0.544, 0.3168, 0.5418, 0.3189, 0.5391, 0.3189, 0.5653, 0.3553, 0.5803, 0.3553, 0.5802, 0.3724, 0.5653, 0.3724, 0.9335, 0.03685, 0.9506, 0.03691, 0.9504, 0.0839, 0.9333, 0.08384, 0.9367, 0.4929, 0.9196, 0.4928, 0.9199, 0.4193, 0.9369, 0.4194, 0.5439, 0.5155, 0.5438, 0.4685, 0.5609, 0.4684, 0.561, 0.5154, 0.6896, 0.4512, 0.6898, 0.5161, 0.6855, 0.5204, 0.6853, 0.447, 0.5411, 0.2719, 0.5411, 0.2655, 0.5476, 0.2655, 0.5475, 0.2719, 0.9401, 0.1011, 0.9443, 0.1054, 0.9441, 0.1703, 0.9399, 0.1746, 0.5653, 0.4323, 0.5653, 0.4152, 0.5802, 0.4152, 0.5803, 0.4323, 0.5653, 0.3125, 0.5696, 0.3082, 0.576, 0.3083, 0.5803, 0.3125, 0.8408, 0.5419, 0.8258, 0.542, 0.8258, 0.5249, 0.8407, 0.5248, 0.7497, 0.04634, 0.754, 0.0506, 0.754, 0.05701, 0.7498, 0.06129, 0.5759, 0.2655, 0.576, 0.3039, 0.5696, 0.304, 0.5695, 0.2655, 0.6684, 0.5205, 0.6682, 0.447, 0.6853, 0.447, 0.6855, 0.5204, 0.4807, 0.5123, 0.4807, 0.5293, 0.4658, 0.5294, 0.4657, 0.5123, 0.6783, 0.3262, 0.6718, 0.3261, 0.672, 0.2612, 0.6785, 0.2612, 0.3273, 0.05483, 0.3561, 0.05474, 0.3571, 0.3716, 0.3283, 0.3717, 0.5653, 0.3296, 0.5653, 0.3125, 0.5803, 0.3125, 0.5802, 0.3296, 0.9656, 0.0369, 0.9655, 0.05399, 0.9506, 0.05394, 0.9506, 0.03685, 0.7221, 0.5046, 0.7178, 0.5089, 0.7176, 0.4299, 0.7219, 0.4341, 0.7327, 0.05712, 0.7444, 0.05708, 0.7444, 0.06131, 0.7327, 0.06135, 0.576, 0.3039, 0.5803, 0.3082, 0.5653, 0.3082, 0.5696, 0.304, 0.9024, 0.336, 0.9088, 0.336, 0.913, 0.3402, 0.8981, 0.3403, 0.5368, 0.2762, 0.5369, 0.2612, 0.5411, 0.2655, 0.5411, 0.2719, 0.9087, 0.3295, 0.913, 0.3253, 0.913, 0.3402, 0.9088, 0.336, 0.9439, 0.5186, 0.9481, 0.5143, 0.9545, 0.5143, 0.9588, 0.5185, 0.898, 0.3253, 0.9023, 0.3296, 0.9024, 0.336, 0.8981, 0.3403, 0.9154, 0.2441, 0.9196, 0.2484, 0.9194, 0.3189, 0.9151, 0.3232, 0.9087, 0.3295, 0.9023, 0.3296, 0.898, 0.3253, 0.913, 0.3253, 0.5653, 0.3553, 0.5696, 0.351, 0.576, 0.351, 0.5803, 0.3553, 0.5824, 0.5267, 0.5824, 0.5438, 0.5675, 0.5438, 0.5674, 0.5267, 0.5801, 0.2612, 0.5803, 0.3082, 0.576, 0.3039, 0.5759, 0.2655, 0.7373, 0.3435, 0.7331, 0.3392, 0.748, 0.3393, 0.7437, 0.3435, 0.5609, 0.4684, 0.5652, 0.4727, 0.5653, 0.5111, 0.561, 0.5154, 0.7263, 0.4299, 0.7266, 0.5089, 0.7223, 0.5047, 0.7221, 0.4342, 0.5653, 0.4323, 0.5803, 0.4323, 0.576, 0.4366, 0.5696, 0.4366, 0.9023, 0.4984, 0.898, 0.4941, 0.8983, 0.4236, 0.9025, 0.4193, 0.5432, 0.5271, 0.5283, 0.5272, 0.5326, 0.5229, 0.539, 0.5229, 0.7435, 0.414, 0.7478, 0.4183, 0.7328, 0.4182, 0.7371, 0.414, 0.4807, 0.5293, 0.4765, 0.5336, 0.4701, 0.5336, 0.4658, 0.5294, 0.543, 0.5443, 0.5281, 0.5443, 0.5281, 0.5272, 0.5431, 0.5272, 0.5281, 0.4481, 0.543, 0.4481, 0.5387, 0.4524, 0.5323, 0.4524, 0.2985, 0.05474, 0.3273, 0.05483, 0.3264, 0.3717, 0.2976, 0.3716, 0.8228, 0.5206, 0.8228, 0.5399, 0.8079, 0.5399, 0.8078, 0.5207, 0.7434, 0.4299, 0.7437, 0.5089, 0.7266, 0.5089, 0.7263, 0.4299, 0.6832, 0.5397, 0.6833, 0.5205, 0.6982, 0.5205, 0.6982, 0.5397, 0.6975, 0.1159, 0.7001, 0.1159, 0.7001, 0.1298, 0.6976, 0.1298, 0.9548, 0.227, 0.9697, 0.2269, 0.9698, 0.244, 0.9548, 0.2441, 0.5037, 0.304, 0.4966, 0.304, 0.4967, 0.2847, 0.5037, 0.2848, 0.7732, 0.4684, 0.7754, 0.4705, 0.7755, 0.5132, 0.7734, 0.5154, 0.4967, 0.2847, 0.4988, 0.2826, 0.5016, 0.2826, 0.5037, 0.2848, 0.539, 0.3318, 0.539, 0.3211, 0.5418, 0.3211, 0.5418, 0.3318, 0.4966, 0.304, 0.5037, 0.304, 0.5037, 0.3232, 0.4967, 0.3232, 0.5503, 0.5155, 0.5653, 0.5155, 0.5652, 0.5358, 0.5503, 0.5358, 0.7446, 0.3179, 0.7488, 0.3179, 0.7488, 0.3382, 0.7445, 0.3382, 0.82, 0.244, 0.8207, 0.03685, 0.841, 0.03691, 0.8403, 0.2441, 0.6831, 0.5205, 0.6832, 0.5408, 0.6682, 0.5408, 0.6682, 0.5205, 0.5429, 0.335, 0.5428, 0.3478, 0.5407, 0.3478, 0.5408, 0.335, 0.6667, 0.3478, 0.6666, 0.3275, 0.6709, 0.3275, 0.671, 0.3477, 0.9443, 0.1531, 0.9444, 0.1328, 0.9593, 0.1329, 0.9593, 0.1532, 0.5037, 0.3264, 0.5037, 0.3467, 0.4995, 0.3467, 0.4994, 0.3264, 0.775, 0.3381, 0.7749, 0.3509, 0.7728, 0.3509, 0.7729, 0.3381, 0.7761, 0.3221, 0.7718, 0.3221, 0.7717, 0.3018, 0.776, 0.3018, 0.775, 0.336, 0.7729, 0.336, 0.7728, 0.3232, 0.7749, 0.3232, 0.4965, 0.3456, 0.4922, 0.3456, 0.4923, 0.3253, 0.4966, 0.3253, 0.7718, 0.2815, 0.7717, 0.2612, 0.776, 0.2612, 0.7761, 0.2815, 0.2947, 0.9765, 0.2851, 0.9765, 0.288, 0.05474, 0.2976, 0.05477, 0.6785, 0.3262, 0.6784, 0.3465, 0.6741, 0.3464, 0.6742, 0.3262, 0.7717, 0.3221, 0.7728, 0.3232, 0.7729, 0.336, 0.7718, 0.337, 0.5396, 0.3489, 0.5397, 0.3339, 0.5408, 0.335, 0.5407, 0.3478, 0.5439, 0.3489, 0.5428, 0.3478, 0.5429, 0.335, 0.544, 0.3339, 0.8226, 0.2441, 0.8232, 0.4513, 0.8222, 0.4502, 0.8215, 0.2452, 0.7761, 0.337, 0.775, 0.336, 0.7749, 0.3232, 0.776, 0.3221, 0.5439, 0.3489, 0.5396, 0.3489, 0.5407, 0.3478, 0.5428, 0.3478, 0.8183, 0.2441, 0.8194, 0.2452, 0.82, 0.4502, 0.819, 0.4513, 0.7761, 0.3371, 0.776, 0.352, 0.7749, 0.3509, 0.775, 0.3381, 0.5397, 0.3339, 0.544, 0.3339, 0.5429, 0.335, 0.5408, 0.335, 0.7718, 0.337, 0.7729, 0.3381, 0.7728, 0.3509, 0.7717, 0.352, 0.5026, 0.3254, 0.5037, 0.3264, 0.4994, 0.3264, 0.5005, 0.3254, 0.7718, 0.337, 0.7761, 0.3371, 0.775, 0.3381, 0.7729, 0.3381, 0.4954, 0.3467, 0.4933, 0.3467, 0.4922, 0.3456, 0.4965, 0.3456, 0.819, 0.4513, 0.82, 0.4502, 0.8222, 0.4502, 0.8232, 0.4513, 0.8183, 0.2441, 0.8226, 0.2441, 0.8215, 0.2452, 0.8194, 0.2452, 0.5974, 0.5005, 0.5654, 0.5006, 0.5739, 0.492, 0.5889, 0.4919, 0.5653, 0.4685, 0.5739, 0.477, 0.5739, 0.492, 0.5654, 0.5006, 0.5973, 0.4684, 0.5888, 0.477, 0.5739, 0.477, 0.5653, 0.4685, 0.5973, 0.4684, 0.5974, 0.5005, 0.5889, 0.4919, 0.5888, 0.477, 0.4717, 0.3574, 0.5037, 0.3575, 0.4952, 0.3661, 0.4802, 0.366, 0.5034, 0.4481, 0.4949, 0.4395, 0.4952, 0.3661, 0.5037, 0.3575, 0.48, 0.4395, 0.4949, 0.4395, 0.5034, 0.4481, 0.4714, 0.448, 0.4714, 0.448, 0.4717, 0.3574, 0.4802, 0.366, 0.48, 0.4395, 0.504, 0.4481, 0.5125, 0.4395, 0.5232, 0.4395, 0.536, 0.448, 0.5037, 0.3575, 0.5123, 0.3661, 0.5125, 0.4395, 0.504, 0.4481, 0.5272, 0.366, 0.5358, 0.3574, 0.536, 0.448, 0.5275, 0.4395, 0.5037, 0.3575, 0.5358, 0.3574, 0.5272, 0.366, 0.5123, 0.3661, 0.6919, 0.4383, 0.7005, 0.4469, 0.6685, 0.447, 0.677, 0.4384, 0.6682, 0.3564, 0.6768, 0.3649, 0.677, 0.4384, 0.6685, 0.447, 0.7002, 0.3563, 0.6917, 0.3649, 0.6768, 0.3649, 0.6682, 0.3564, 0.7002, 0.3563, 0.7005, 0.4469, 0.6919, 0.4383, 0.6917, 0.3649, 0.4872, 0.4567, 0.4957, 0.4482, 0.4955, 0.5123, 0.487, 0.5037, 0.4714, 0.5122, 0.48, 0.5037, 0.487, 0.5037, 0.4955, 0.5123, 0.4716, 0.4481, 0.4957, 0.4482, 0.4872, 0.4567, 0.4801, 0.4567, 0.4716, 0.4481, 0.4801, 0.4567, 0.48, 0.5037, 0.4714, 0.5122, 0.7328, 0.3393, 0.7325, 0.4299, 0.724, 0.4213, 0.7242, 0.3478, 0.7005, 0.4298, 0.7091, 0.4213, 0.724, 0.4213, 0.7325, 0.4299, 0.7008, 0.3392, 0.7328, 0.3393, 0.72, 0.3478, 0.7093, 0.3478, 0.7008, 0.3392, 0.7093, 0.3478, 0.7091, 0.4213, 0.7005, 0.4298, 0.5193, 0.4592, 0.5279, 0.4481, 0.5281, 0.5122, 0.5195, 0.5037, 0.5039, 0.5123, 0.5124, 0.5037, 0.5195, 0.5037, 0.5281, 0.5122, 0.5037, 0.4482, 0.5279, 0.4481, 0.5193, 0.4567, 0.5123, 0.4567, 0.5037, 0.4482, 0.5123, 0.4567, 0.5124, 0.5037, 0.5039, 0.5123, 0.8078, 0.5266, 0.7993, 0.5181, 0.7992, 0.5031, 0.8077, 0.4945, 0.8078, 0.5266, 0.7837, 0.5266, 0.7922, 0.5181, 0.7993, 0.5181, 0.7922, 0.5031, 0.7836, 0.4946, 0.8077, 0.4945, 0.7992, 0.5031, 0.7837, 0.5266, 0.7836, 0.4946, 0.7922, 0.5031, 0.7922, 0.5181, 0.9439, 0.4929, 0.9438, 0.525, 0.9196, 0.5249, 0.9197, 0.4929, 0.9033, 0.2355, 0.9118, 0.244, 0.8798, 0.2441, 0.8883, 0.2355, 0.8796, 0.18, 0.8882, 0.1885, 0.8883, 0.2355, 0.8798, 0.2441, 0.9116, 0.1799, 0.9031, 0.1885, 0.8882, 0.1885, 0.8796, 0.18, 0.9116, 0.1799, 0.9118, 0.244, 0.9033, 0.2355, 0.9031, 0.1885, 0.6999, 0.06145, 0.7006, 0.06144, 0.7092, 0.07855, 0.6999, 0.07858, 0.7242, 0.0785, 0.7327, 0.06135, 0.7444, 0.06131, 0.7444, 0.07844, 0.7242, 0.06992, 0.7327, 0.05712, 0.7327, 0.06135, 0.7242, 0.0785, 0.7006, 0.05721, 0.7327, 0.05712, 0.7092, 0.06996, 0.7006, 0.06144, 0.6974, 0.06145, 0.6999, 0.06145, 0.6999, 0.07858, 0.6974, 0.07858, 0.6793, 0.05728, 0.6974, 0.05722, 0.6974, 0.06145, 0.6793, 0.06151, 0.6787, 0.1159, 0.6793, 0.06151, 0.6974, 0.06145, 0.6975, 0.1159, 0.6974, 0.07858, 0.6999, 0.07858, 0.7, 0.1106, 0.6975, 0.1106, 0.6785, 0.03691, 0.6998, 0.03685, 0.6998, 0.0465, 0.6792, 0.04656, 0.6792, 0.04656, 0.6998, 0.0465, 0.6974, 0.05722, 0.6793, 0.05728, 0.7092, 0.07855, 0.7242, 0.0785, 0.7242, 0.09127, 0.7093, 0.09132, 0.7444, 0.05708, 0.7497, 0.04634, 0.7498, 0.06129, 0.7444, 0.06131, 0.7326, 0.0464, 0.7497, 0.04634, 0.7444, 0.05708, 0.7327, 0.05712, 0.6999, 0.05722, 0.7006, 0.05721, 0.7006, 0.06144, 0.6999, 0.06145, 0.6998, 0.0465, 0.7006, 0.04649, 0.7006, 0.05721, 0.6999, 0.05722, 0.8258, 0.5248, 0.826, 0.4513, 0.8367, 0.4513, 0.8407, 0.5248, 0.8766, 0.4364, 0.898, 0.4365, 0.897, 0.51, 0.8764, 0.5099, 0.4957, 0.5123, 0.4957, 0.5336, 0.4808, 0.5337, 0.4807, 0.5123, 0.7928, 0.5437, 0.7779, 0.5438, 0.7778, 0.5267, 0.7928, 0.5267, 0.8758, 0.2441, 0.8764, 0.4513, 0.8593, 0.4513, 0.8587, 0.2441, 0.7974, 0.4513, 0.7803, 0.4512, 0.781, 0.2441, 0.798, 0.2441, 0.6709, 0.3057, 0.664, 0.2612, 0.671, 0.2612, 0.671, 0.2729, 0.6639, 0.3082, 0.664, 0.2612, 0.6709, 0.3057, 0.6709, 0.3082, 0.4966, 0.2826, 0.4967, 0.2612, 0.5037, 0.2784, 0.5037, 0.2826, 0.9332, 0.03685, 0.9333, 0.08384, 0.912, 0.08391, 0.9118, 0.03692, 0.6974, 0.05722, 0.6999, 0.05722, 0.6999, 0.06145, 0.6974, 0.06145, 0.7092, 0.06996, 0.7242, 0.06992, 0.7242, 0.0785, 0.7092, 0.07855, 0.513, 0.5123, 0.528, 0.5123, 0.5281, 0.5336, 0.5131, 0.5337, 0.9199, 0.3176, 0.9196, 0.2441, 0.941, 0.2441, 0.9412, 0.3176, 0.9412, 0.3438, 0.9562, 0.3437, 0.9562, 0.3651, 0.9413, 0.3651, 0.9118, 0.1971, 0.9332, 0.197, 0.9333, 0.244, 0.912, 0.2441, 0.7488, 0.2751, 0.7446, 0.2751, 0.7445, 0.2538, 0.7488, 0.2538, 0.6975, 0.1106, 0.7, 0.1106, 0.7001, 0.1159, 0.6975, 0.1159, 0.7489, 0.1693, 0.7447, 0.132, 0.749, 0.132, 0.749, 0.1372, 0.7488, 0.211, 0.7445, 0.211, 0.7447, 0.132, 0.7488, 0.2014, 0.7445, 0.211, 0.7488, 0.211, 0.7488, 0.2324, 0.7446, 0.2324, 0.5979, 0.5154, 0.5981, 0.4684, 0.613, 0.4685, 0.6129, 0.5155, 0.6457, 0.5069, 0.6459, 0.4599, 0.6672, 0.46, 0.6671, 0.5069, 0.9562, 0.3176, 0.9412, 0.3176, 0.9414, 0.2441, 0.9564, 0.2441, 0.8796, 0.1745, 0.8884, 0.1011, 0.9012, 0.1011, 0.901, 0.1746, 0.7005, 0.3391, 0.7011, 0.132, 0.7225, 0.132, 0.7219, 0.3392, 0.7488, 0.2965, 0.7488, 0.3179, 0.7446, 0.3179, 0.7445, 0.2965, 0.8764, 0.5437, 0.8614, 0.5438, 0.8614, 0.5267, 0.8763, 0.5267, 0.9439, 0.5143, 0.9439, 0.4972, 0.9588, 0.4971, 0.9589, 0.5142, 0.754, 0.3541, 0.7497, 0.3541, 0.7497, 0.3392, 0.754, 0.3392, 0.9118, 0.197, 0.9119, 0.1756, 0.9268, 0.1757, 0.9268, 0.197, 0.7491, 0.3391, 0.7497, 0.132, 0.754, 0.132, 0.7534, 0.3392, 0.4923, 0.304, 0.4966, 0.304, 0.4965, 0.3253, 0.4922, 0.3253, 0.9346, 0.3176, 0.9347, 0.339, 0.9197, 0.339, 0.9196, 0.3177, 0.7439, 0.132, 0.7445, 0.3391, 0.7231, 0.3392, 0.7225, 0.132, 0.898, 0.3403, 0.9194, 0.3403, 0.9196, 0.4193, 0.8983, 0.4193, 0.9562, 0.4138, 0.9412, 0.4137, 0.9413, 0.3877, 0.9563, 0.3877, 0.6344, 0.5266, 0.6131, 0.5267, 0.613, 0.5006, 0.6344, 0.5006, 0.9562, 0.3663, 0.9562, 0.3876, 0.9413, 0.3877, 0.9412, 0.3663, 0.5761, 0.5006, 0.5974, 0.5006, 0.5973, 0.5267, 0.576, 0.5266, 0.4957, 0.5336, 0.4958, 0.5123, 0.5108, 0.5123, 0.5107, 0.5337, 0.7488, 0.2538, 0.7445, 0.2537, 0.7446, 0.2324, 0.7488, 0.2324, 0.7445, 0.2965, 0.7446, 0.2751, 0.7488, 0.2751, 0.7488, 0.2965, 0.8764, 0.5313, 0.8765, 0.51, 0.8914, 0.51, 0.8913, 0.5314, 0.2509, 0.05474, 0.2536, 0.9477, 0.2248, 0.9478, 0.2221, 0.05483, 0.5803, 0.4366, 0.5802, 0.4537, 0.5653, 0.4537, 0.5653, 0.4366, 0.858, 0.4513, 0.841, 0.4513, 0.8416, 0.2441, 0.8587, 0.2441, 0.1905, 0.9477, 0.1932, 0.05474, 0.2221, 0.05483, 0.2193, 0.9478, 0.7711, 0.2612, 0.7717, 0.4683, 0.7547, 0.4684, 0.754, 0.2612, 0.5846, 0.4641, 0.5803, 0.4684, 0.5809, 0.2612, 0.5852, 0.2655, 0.591, 0.4641, 0.5916, 0.2655, 0.5959, 0.2612, 0.5952, 0.4684, 0.5952, 0.4684, 0.5803, 0.4684, 0.5846, 0.4641, 0.591, 0.4641, 0.9439, 0.4972, 0.9481, 0.4929, 0.9545, 0.4929, 0.9588, 0.4971, 0.628, 0.2612, 0.6237, 0.2655, 0.6173, 0.2655, 0.613, 0.2612, 0.5802, 0.4537, 0.5759, 0.458, 0.5695, 0.458, 0.5653, 0.4537, 0.6237, 0.2655, 0.628, 0.2612, 0.6286, 0.4684, 0.6243, 0.4641, 0.6173, 0.2655, 0.6179, 0.4641, 0.6136, 0.4684, 0.613, 0.2612, 0.9012, 0.1011, 0.9225, 0.101, 0.9228, 0.1745, 0.91, 0.1745, 0.5037, 0.03698, 0.5469, 0.03685, 0.5476, 0.2611, 0.5044, 0.2612, 0.898, 0.2441, 0.8978, 0.3403, 0.8764, 0.3402, 0.8767, 0.2441, 0.8677, 0.4599, 0.8763, 0.4513, 0.8764, 0.4945, 0.8678, 0.4859, 0.8444, 0.4945, 0.8529, 0.486, 0.8678, 0.4859, 0.8764, 0.4945, 0.8444, 0.4945, 0.8442, 0.4514, 0.8528, 0.4599, 0.8529, 0.486, 0.8442, 0.4514, 0.8763, 0.4513, 0.8677, 0.4599, 0.8528, 0.4599, 0.6365, 0.477, 0.645, 0.4684, 0.6451, 0.5005, 0.6366, 0.4919, 0.6131, 0.5006, 0.6216, 0.492, 0.6366, 0.4919, 0.6451, 0.5005, 0.613, 0.4685, 0.6216, 0.477, 0.6216, 0.492, 0.6131, 0.5006, 0.613, 0.4685, 0.645, 0.4684, 0.6365, 0.477, 0.6216, 0.477, 0.9116, 0.03685, 0.9031, 0.04542, 0.8882, 0.04547, 0.8796, 0.03695, 0.9033, 0.09241, 0.9118, 0.1009, 0.8798, 0.101, 0.8883, 0.09246, 0.9116, 0.03685, 0.9118, 0.1009, 0.9033, 0.09241, 0.9031, 0.04542, 0.5275, 0.2699, 0.5361, 0.2613, 0.5358, 0.3574, 0.5272, 0.3489, 0.5037, 0.3573, 0.5123, 0.3488, 0.5272, 0.3489, 0.5358, 0.3574, 0.504, 0.2612, 0.5125, 0.2698, 0.5123, 0.3488, 0.5037, 0.3573, 0.5895, 0.04541, 0.581, 0.03685, 0.613, 0.03694, 0.6044, 0.04546, 0.6123, 0.2612, 0.6038, 0.2526, 0.6044, 0.04546, 0.613, 0.03694, 0.5803, 0.2611, 0.5889, 0.2526, 0.6038, 0.2526, 0.6123, 0.2612, 0.5803, 0.2611, 0.581, 0.03685, 0.5895, 0.04541, 0.5889, 0.2526, 0.6372, 0.2526, 0.6457, 0.2611, 0.6137, 0.2612, 0.6222, 0.2526, 0.613, 0.03694, 0.6216, 0.04546, 0.6222, 0.2526, 0.6137, 0.2612, 0.645, 0.03685, 0.6365, 0.04541, 0.6216, 0.04546, 0.613, 0.03694, 0.645, 0.03685, 0.6457, 0.2611, 0.6372, 0.2526, 0.6365, 0.04541, 0.4599, 0.2611, 0.4685, 0.2526, 0.4945, 0.2527, 0.503, 0.2612, 0.4691, 0.04541, 0.4685, 0.2526, 0.4599, 0.2611, 0.4606, 0.03685, 0.4952, 0.04549, 0.5037, 0.03698, 0.503, 0.2612, 0.4945, 0.2527, 0.4606, 0.03685, 0.5037, 0.03698, 0.4952, 0.04549, 0.4691, 0.04541, 0.9548, 0.212, 0.9462, 0.2206, 0.942, 0.2205, 0.9334, 0.212, 0.9462, 0.2355, 0.9462, 0.2206, 0.9548, 0.212, 0.9547, 0.2441, 0.9419, 0.2355, 0.9333, 0.244, 0.9334, 0.212, 0.942, 0.2205, 0.9547, 0.2441, 0.9333, 0.244, 0.9419, 0.2355, 0.9462, 0.2355, 0.6791, 0.3563, 0.6785, 0.132, 0.687, 0.1406, 0.6877, 0.3477, 0.6998, 0.132, 0.6913, 0.1405, 0.687, 0.1406, 0.6785, 0.132, 0.6919, 0.3477, 0.6913, 0.1405, 0.6998, 0.132, 0.7005, 0.3562, 0.7005, 0.3562, 0.6791, 0.3563, 0.6877, 0.3477, 0.6919, 0.3477, 0.8072, 0.4599, 0.8158, 0.4514, 0.8156, 0.4945, 0.8071, 0.486, 0.7836, 0.4944, 0.7922, 0.4859, 0.8071, 0.486, 0.8156, 0.4945, 0.7837, 0.4513, 0.7922, 0.4599, 0.7922, 0.4859, 0.7836, 0.4944, 0.7837, 0.4513, 0.8158, 0.4514, 0.8072, 0.4599, 0.7922, 0.4599, 0.6699, 0.2526, 0.6785, 0.2611, 0.6464, 0.2612, 0.6549, 0.2526, 0.6457, 0.03694, 0.6543, 0.04546, 0.6549, 0.2526, 0.6464, 0.2612, 0.6778, 0.03685, 0.6693, 0.04541, 0.6543, 0.04546, 0.6457, 0.03694, 0.6778, 0.03685, 0.6785, 0.2611, 0.6699, 0.2526, 0.6693, 0.04541, 0.7626, 0.2526, 0.754, 0.2611, 0.7547, 0.03685, 0.7632, 0.04541, 0.7761, 0.03691, 0.7675, 0.04543, 0.7632, 0.04541, 0.7547, 0.03685, 0.7754, 0.2612, 0.7669, 0.2526, 0.7675, 0.04543, 0.7761, 0.03691, 0.7754, 0.2612, 0.754, 0.2611, 0.7626, 0.2526, 0.7669, 0.2526, 0.8763, 0.5267, 0.8678, 0.5181, 0.8678, 0.5031, 0.8764, 0.4946, 0.8636, 0.5031, 0.855, 0.4945, 0.8764, 0.4946, 0.8678, 0.5031, 0.8549, 0.5266, 0.855, 0.4945, 0.8636, 0.5031, 0.8635, 0.5181, 0.8549, 0.5266, 0.8635, 0.5181, 0.8678, 0.5181, 0.8763, 0.5267, 0.5568, 0.04541, 0.5482, 0.03685, 0.5803, 0.03694, 0.5717, 0.04546, 0.5796, 0.2612, 0.5711, 0.2526, 0.5717, 0.04546, 0.5803, 0.03694, 0.5476, 0.2611, 0.5561, 0.2526, 0.5711, 0.2526, 0.5796, 0.2612, 0.5476, 0.2611, 0.5482, 0.03685, 0.5568, 0.04541, 0.5561, 0.2526, 0.9196, 0.5305, 0.8983, 0.5305, 0.9068, 0.522, 0.9111, 0.5219, 0.8982, 0.4985, 0.9067, 0.507, 0.9068, 0.522, 0.8983, 0.5305, 0.9195, 0.4984, 0.9196, 0.5305, 0.9111, 0.5219, 0.911, 0.507, 0.9195, 0.4984, 0.911, 0.507, 0.9067, 0.507, 0.8982, 0.4985, 0.4834, 0.2698, 0.4919, 0.2612, 0.4922, 0.3573, 0.4837, 0.3488, 0.4602, 0.3574, 0.4687, 0.3489, 0.4837, 0.3488, 0.4922, 0.3573, 0.4599, 0.2613, 0.4685, 0.2699, 0.4687, 0.3489, 0.4602, 0.3574, 0.4599, 0.2613, 0.4919, 0.2612, 0.4834, 0.2698, 0.4685, 0.2699, 0.898, 0.4364, 0.8895, 0.4279, 0.8892, 0.3488, 0.8978, 0.3403, 0.8852, 0.4279, 0.8895, 0.4279, 0.898, 0.4364, 0.8767, 0.4364, 0.885, 0.3488, 0.8764, 0.3403, 0.8978, 0.3403, 0.8892, 0.3488, 0.8767, 0.4364, 0.8764, 0.3403, 0.885, 0.3488, 0.8852, 0.4279, 0.942, 0.2034, 0.9334, 0.212, 0.9333, 0.1799, 0.9419, 0.1885, 0.9547, 0.1799, 0.9462, 0.1884, 0.9419, 0.1885, 0.9333, 0.1799, 0.9548, 0.2119, 0.9462, 0.2034, 0.9462, 0.1884, 0.9547, 0.1799, 0.9548, 0.2119, 0.9334, 0.212, 0.942, 0.2034, 0.9462, 0.2034, 0.671, 0.3274, 0.6639, 0.3275, 0.6639, 0.3082, 0.6709, 0.3082, 0.7001, 0.1159, 0.7445, 0.1105, 0.7446, 0.1297, 0.7001, 0.1298, 0.7732, 0.4684, 0.7734, 0.5154, 0.7542, 0.5154, 0.754, 0.4685, 0.9484, 0.0839, 0.9633, 0.08394, 0.9633, 0.101, 0.9483, 0.101, 0.9023, 0.3296, 0.9087, 0.3295, 0.9088, 0.336, 0.9024, 0.336, 0.9334, 0.101, 0.9333, 0.08394, 0.9483, 0.0839, 0.9483, 0.101, 0.5974, 0.5438, 0.5824, 0.5438, 0.5825, 0.5267, 0.5974, 0.5267, 0.5646, 0.2612, 0.5653, 0.4684, 0.5482, 0.4684, 0.5476, 0.2613, 0.9444, 0.1574, 0.9593, 0.1575, 0.9593, 0.1746, 0.9443, 0.1745, 0.8194, 0.03685, 0.82, 0.244, 0.8029, 0.2441, 0.8023, 0.0369, 0.159, 0.9477, 0.1617, 0.05474, 0.1905, 0.05483, 0.1878, 0.9478, 0.9487, 0.1224, 0.9444, 0.1182, 0.9593, 0.1181, 0.9551, 0.1224, 0.7393, 0.509, 0.7392, 0.5351, 0.7221, 0.535, 0.7222, 0.5089, 0.8023, 0.0369, 0.8029, 0.2441, 0.7987, 0.2398, 0.798, 0.04118, 0.952, 0.3394, 0.9456, 0.3394, 0.9455, 0.3219, 0.9519, 0.3219, 0.5802, 0.3468, 0.5759, 0.351, 0.5695, 0.351, 0.5653, 0.3467, 0.798, 0.4512, 0.7987, 0.2441, 0.8158, 0.2441, 0.8151, 0.4513, 0.6451, 0.4684, 0.6408, 0.4641, 0.6414, 0.2655, 0.6457, 0.2612, 0.07749, 0.9477, 0.08023, 0.05474, 0.159, 0.05499, 0.1562, 0.9479, 0.6628, 0.5331, 0.6629, 0.507, 0.6672, 0.5113, 0.6671, 0.5288, 0.6124, 0.2612, 0.613, 0.4684, 0.6087, 0.4641, 0.6081, 0.2655, 0.5974, 0.2612, 0.6017, 0.2655, 0.6023, 0.4641, 0.5981, 0.4684, 0.6301, 0.4684, 0.6308, 0.2612, 0.635, 0.2655, 0.6344, 0.4641, 0.8079, 0.5206, 0.8078, 0.4946, 0.8249, 0.4945, 0.825, 0.5206, 0.7176, 0.5089, 0.7219, 0.5132, 0.7219, 0.5307, 0.7177, 0.535, 0.9443, 0.1011, 0.9593, 0.101, 0.9593, 0.1181, 0.9444, 0.1182, 0.2824, 0.05474, 0.2851, 0.9477, 0.2563, 0.9478, 0.2536, 0.05483, 0.9444, 0.1574, 0.9487, 0.1532, 0.9551, 0.1532, 0.9593, 0.1575, 0.6628, 0.5331, 0.6457, 0.533, 0.6458, 0.5069, 0.6629, 0.507, 0.8403, 0.4513, 0.8232, 0.4513, 0.8239, 0.2441, 0.841, 0.2441, 0.8619, 0.03691, 0.879, 0.03685, 0.8796, 0.244, 0.8625, 0.2441, 0.5653, 0.3467, 0.5653, 0.3296, 0.5803, 0.3297, 0.5802, 0.3468, 0.9346, 0.525, 0.9346, 0.5421, 0.9196, 0.5421, 0.9197, 0.525, 0.7456, 0.5154, 0.7605, 0.5155, 0.7604, 0.5358, 0.7455, 0.5357, 0.5802, 0.4152, 0.5653, 0.4151, 0.5653, 0.3981, 0.5803, 0.3981, 0.7803, 0.244, 0.781, 0.03685, 0.798, 0.0369, 0.7974, 0.2441, 0.4599, 0.03685, 0.4599, 0.03685, 0.4599, 0.03685, 0.4599, 0.03685, 0.4599, 0.03685, 0.4599, 0.03685, 0.4599, 0.03685, 0.4599, 0.03685])
me_mesh.materials.append(mat_material)
me_mesh.materials.append(mat_material_001)
me_mesh.use_remesh_preserve_volume = False
me_mesh.use_remesh_preserve_attributes = False
me_mesh.use_mirror_vertex_groups = False
me_mesh.update()

# ---- objects
ob_left = bpy.data.objects.new('left', me_mesh_001)
ob_right = bpy.data.objects.new('right', me_mesh)
ob_lamp = bpy.data.objects.new('Lamp', light_spot)
ob_camera = bpy.data.objects.new('Camera', cam_camera)

# ---- transforms, parenting, visibility, modifiers, constraints
ob_left.location = (-1.541, 0.0, 0.0)
ob_left.scale = (-1.541, 1.541, 1.541)
ob_left.lock_rotations_4d = False
ob_left.empty_display_type = 'ARROWS'
ob_left.lineart.crease_threshold = 0.0
ob_right.location = (1.541, 0.0, 0.0)
ob_right.scale = (1.541, 1.541, 1.541)
ob_right.lock_rotations_4d = False
ob_right.empty_display_type = 'ARROWS'
ob_right.lineart.crease_threshold = 0.0
ob_lamp.location = (4.076, 1.005, 5.904)
ob_lamp.rotation_euler = (0.6503, 0.05522, 1.866)
ob_lamp.lock_rotations_4d = False
ob_lamp.empty_display_type = 'ARROWS'
ob_lamp.color = (0.0, 0.0, 0.0, 0.0)
ob_lamp.lineart.crease_threshold = 0.0
ob_camera.location = (7.481, -6.508, 5.344)
ob_camera.rotation_euler = (1.109, 0.01082, 0.8149)
ob_camera.lock_rotations_4d = False
ob_camera.empty_display_type = 'ARROWS'
ob_camera.color = (0.0, 0.0, 0.0, 0.0)
ob_camera.display_type = 'WIRE'
ob_camera.lineart.crease_threshold = 0.0

# ---- collection membership
col_collection_1.objects.link(ob_left)
col_collection_1.objects.link(ob_right)
col_collection_1.objects.link(ob_lamp)
col_collection_1.objects.link(ob_camera)

# ---- scene / render settings (as saved in the file)
scene.camera = ob_camera
scene.frame_start = 1; scene.frame_end = 250; scene.frame_set(1)
scene.render.engine = 'BLENDER_EEVEE_NEXT'
scene.render.image_settings.file_format = 'JPEG'
scene.render.image_settings.color_mode = 'RGB'
scene.render.image_settings.compression = 90
scene.render.resolution_x = 800
scene.render.resolution_y = 600
scene.render.pixel_aspect_x = 100.0
scene.render.pixel_aspect_y = 100.0
scene.render.fps = 25
scene.render.dither_intensity = 0.0
scene.render.use_compositing = False
scene.render.use_sequencer = False
scene.render.bake_margin = 2
scene.render.bake_bias = 0.0
scene.render.use_stamp_time = False
scene.render.use_stamp_date = False
scene.render.use_stamp_frame = False
scene.render.use_stamp_camera = False
scene.render.use_stamp_scene = False
scene.render.use_stamp_filename = False
scene.render.use_stamp_render_time = False
scene.render.stamp_font_size = 0
scene.cycles.use_denoising = False
scene.cycles.samples = 10
scene.cycles.sampling_pattern = 'TABULATED_SOBOL'
scene.cycles.light_sampling_threshold = 0.0
scene.cycles.use_adaptive_sampling = False
scene.cycles.use_light_tree = False
scene.cycles.blur_glossy = 0.0
scene.cycles.volume_bounces = 1
scene.cycles.pixel_filter_type = 'GAUSSIAN'
scene.cycles.sample_clamp_indirect = 0.0
scene.view_settings.view_transform = 'Raw'
bpy.context.view_layer.update()
